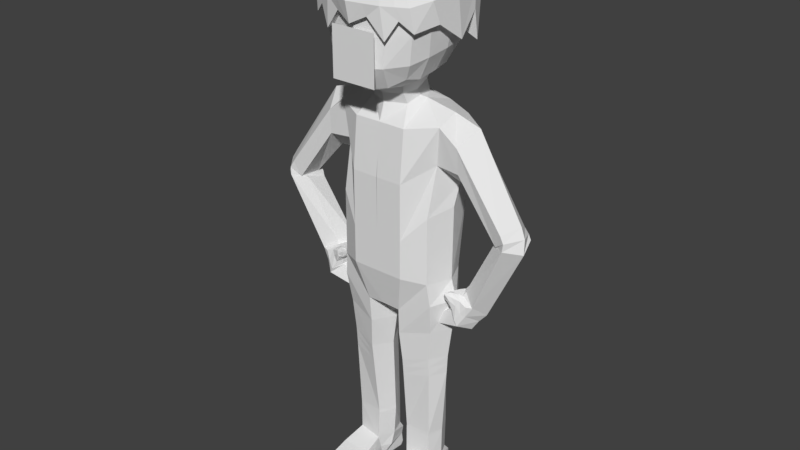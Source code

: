 # Source: npc.blend  (saved by Blender 2.77.0; exported with 4.5.12 LTS)
import bpy
from mathutils import Matrix  # noqa: F401  (used for matrix-valued properties, if any)

bpy.ops.wm.read_factory_settings(use_empty=True)
scene = bpy.context.scene
scene.name = 'Scene'

# ---- collections
col_collection_1 = bpy.data.collections.new('Collection 1'); scene.collection.children.link(col_collection_1)

# ---- world
world_world = bpy.data.worlds.new('World'); scene.world = world_world
world_world.color = (0.05088, 0.05088, 0.05088)
world_world.use_sun_shadow = False
world_world.sun_shadow_jitter_overblur = 0.0
world_world.cycles.sampling_method = 'MANUAL'

# ---- meshes
me_cube_001 = bpy.data.meshes.new('Cube.001')
me_cube_001.from_pydata([], [], [])
_uv = me_cube_001.uv_layers.new(name='UVMap')
_uv.uv.foreach_set('vector', [])
me_cube_001.use_remesh_preserve_volume = False
me_cube_001.use_remesh_preserve_attributes = False
me_cube_001.use_mirror_x = True
me_cube_001.update()
me_cube_000 = bpy.data.meshes.new('Cube.000')
me_cube_000.from_pydata([(-0.5933, -1.546, 11.14), (0.5853, -1.546, 11.14), (-0.5933, -1.546, 12.38), (0.5853, -1.546, 12.38), (0.5027, 1.075, 13.06), (1.063, 0.4796, 13.1), (1.069, -0.5377, 13.07), (0.5028, -1.062, 13.0), (0.4436, -0.5997, 13.73), (0.4436, 0.5384, 13.73), (0.488, 1.121, 12.22), (1.128, -0.02475, 13.12), (1.091, -0.4073, 12.7), (1.086, 0.4493, 12.74), (0.5555, -1.021, 12.47), (0.4696, -0.01532, 13.8), (0.4324, 0.9377, 13.45), (0.8942, 0.8694, 13.05), (0.8271, 0.4946, 13.49), (0.8281, -0.5674, 13.48), (0.9064, -0.8737, 13.0), (0.4324, -0.9864, 13.44), (1.144, 0.05485, 12.38), (1.042, 0.5879, 12.22), (0.8767, -0.02238, 13.55), (0.9444, -0.8181, 12.61), (0.7399, -0.8285, 13.32), (0.7351, 0.7904, 13.35), (0.6985, 0.972, 13.06), (0.7046, -0.9681, 13.0), (0.6359, -0.5836, 13.61), (0.6354, 0.5165, 13.61), (0.7635, 0.9501, 12.32), (0.7447, -0.9264, 12.79), (0.6731, -0.01885, 13.67), (0.5838, 0.8641, 13.4), (0.5861, -0.9074, 13.38), (0.2514, 1.131, 13.07), (0.2514, -1.149, 13.02), (0.2218, -0.629, 13.8), (0.2218, 0.5675, 13.8), (0.2778, 1.085, 12.58), (0.2778, -1.089, 12.82), (0.2348, -0.01063, 13.87), (0.2162, 0.9851, 13.49), (0.2162, -1.059, 13.48), (-0.5027, 1.075, 13.06), (-1.526, 0.6884, 13.1), (-1.069, -0.5377, 13.07), (-0.5028, -1.062, 13.0), (-0.4436, -0.5997, 13.73), (-0.4436, 0.5384, 13.73), (0.0, 1.188, 13.08), (-0.488, 1.121, 12.22), (-1.128, -0.02475, 13.12), (-1.566, -0.5844, 12.53), (-1.086, 0.4493, 12.74), (0.0, -1.235, 13.03), (-0.5555, -1.021, 12.47), (-0.6739, -0.02189, 14.12), (0.0, 0.5966, 13.86), (0.0, -0.6583, 13.86), (-0.4324, 0.9377, 13.45), (-1.283, 1.248, 13.04), (-0.8271, 0.4946, 13.49), (-0.8281, -0.5674, 13.48), (-0.9064, -0.8737, 13.0), (-0.6205, -1.415, 13.6), (0.0, 1.234, 12.35), (-1.144, 0.05485, 12.38), (0.0, -1.157, 12.68), (0.0, -0.005926, 13.94), (0.0, 1.033, 13.53), (-1.042, 0.5879, 12.22), (-1.258, -0.03201, 13.75), (-1.355, -1.174, 12.41), (0.0, -1.131, 13.51), (-1.062, -1.189, 13.43), (-0.7351, 0.7904, 13.35), (-0.6985, 0.972, 13.06), (-0.7046, -0.9681, 13.0), (-0.6359, -0.5836, 13.61), (-0.6354, 0.5165, 13.61), (-0.7635, 0.9501, 12.32), (-0.7447, -0.9264, 12.79), (-0.6731, -0.01885, 13.67), (-0.5838, 0.8641, 13.4), (-0.5861, -0.9074, 13.38), (-0.3607, 1.623, 13.06), (-0.3608, -1.648, 12.99), (-0.2218, -0.629, 13.8), (-0.2218, 0.5675, 13.8), (-0.3986, 1.558, 11.91), (-0.2778, -1.089, 12.82), (-0.2348, -0.01063, 13.87), (-0.2162, 0.9851, 13.49), (-0.2162, -1.059, 13.48), (0.7214, 1.542, 13.05), (1.526, 0.6884, 13.1), (1.533, -0.7715, 13.06), (0.7216, -1.525, 12.97), (0.6366, -0.8605, 14.02), (0.6366, 0.7727, 14.02), (0.7003, 1.608, 11.85), (1.619, -0.03541, 13.14), (1.566, -0.5844, 12.53), (1.559, 0.6449, 12.59), (0.7972, -1.466, 12.21), (0.6739, -0.02189, 14.12), (0.6205, 1.346, 13.62), (1.283, 1.248, 13.04), (1.187, 0.7098, 13.67), (1.188, -0.8142, 13.66), (1.301, -1.254, 12.97), (0.6205, -1.415, 13.6), (1.641, 0.07881, 12.07), (1.495, 0.8437, 11.85), (1.258, -0.03201, 13.75), (1.355, -1.174, 12.41), (1.062, -1.189, 13.43), (1.055, 1.134, 13.46), (1.002, 1.395, 13.04), (1.011, -1.389, 12.97), (0.9125, -0.8373, 13.84), (0.9118, 0.7412, 13.84), (1.096, 1.363, 11.98), (1.069, -1.329, 12.67), (0.966, -0.02695, 13.93), (0.8377, 1.24, 13.54), (0.8411, -1.302, 13.52), (0.3607, 1.623, 13.06), (0.3608, -1.648, 12.99), (0.3183, -0.9025, 14.11), (0.3183, 0.8145, 14.11), (0.3986, 1.558, 11.91), (0.3986, -1.563, 12.7), (0.3369, -0.01514, 14.21), (0.3102, 1.414, 13.67), (0.3102, -1.519, 13.65), (-0.7214, 1.542, 13.05), (-1.526, 0.6884, 13.1), (-1.533, -0.7715, 13.06), (-0.7216, -1.525, 12.97), (-0.6366, -0.8605, 14.02), (-0.6366, 0.7727, 14.02), (0.0, 1.704, 13.08), (-0.7003, 1.608, 11.85), (-1.619, -0.03541, 13.14), (-1.566, -0.5844, 12.53), (-1.559, 0.6449, 12.59), (0.0, -1.772, 13.01), (-0.7972, -1.466, 12.21), (-0.6739, -0.02189, 14.12), (0.0, 0.8563, 14.2), (0.0, -0.9445, 14.2), (-0.6205, 1.346, 13.62), (-1.283, 1.248, 13.04), (-1.187, 0.7098, 13.67), (-1.188, -0.8142, 13.66), (-1.301, -1.254, 12.97), (-0.6205, -1.415, 13.6), (0.0, 1.771, 12.04), (-1.641, 0.07881, 12.07), (0.0, -1.661, 12.5), (0.0, -0.0084, 14.31), (0.0, 1.482, 13.72), (-1.495, 0.8437, 11.85), (-1.258, -0.03201, 13.75), (-1.355, -1.174, 12.41), (0.0, -1.623, 13.7), (-1.062, -1.189, 13.43), (-1.055, 1.134, 13.46), (-1.002, 1.395, 13.04), (-1.011, -1.389, 12.97), (-0.9125, -0.8373, 13.84), (-0.9118, 0.7412, 13.84), (-1.096, 1.363, 11.98), (-1.069, -1.329, 12.67), (-0.966, -0.02695, 13.93), (-0.8377, 1.24, 13.54), (-0.8411, -1.302, 13.52), (-0.3607, 1.623, 13.06), (-0.3608, -1.648, 12.99), (-0.3183, -0.9025, 14.11), (-0.3183, 0.8145, 14.11), (-0.3986, 1.558, 11.91), (-0.3986, -1.563, 12.7), (-0.3369, -0.01514, 14.21), (-0.3102, 1.414, 13.67), (-0.3102, -1.519, 13.65), (1.409, -0.3494, 10.12), (1.397, 0.7292, 10.15), (1.282, 0.9152, 9.136), (1.298, -0.2579, 9.155), (1.429, 0.2066, 10.33), (1.533, 0.3186, 8.617), (2.328, 0.5686, 6.095), (2.583, 0.4428, 5.868), (2.558, 0.1017, 5.561), (2.34, -0.2023, 5.791), (2.029, -0.02589, 6.069), (1.918, 0.427, 6.091), (3.551, 0.004846, 7.936), (3.346, 0.468, 7.836), (2.855, 0.3745, 7.62), (2.945, -0.2162, 7.664), (3.249, -0.3891, 7.874), (3.192, 0.5537, 7.668), (1.925, 0.6771, 9.628), (1.903, -0.2888, 9.112), (1.946, 0.6884, 9.11), (2.142, 0.1911, 10.12), (2.019, 0.2231, 8.653), (1.878, -0.3326, 9.751), (2.318, 0.5749, 6.085), (2.577, 0.4498, 5.861), (2.558, 0.1024, 5.561), (2.359, -0.1974, 5.809), (2.032, -0.02521, 6.072), (1.908, 0.4242, 6.081), (1.999, 0.5572, 5.521), (2.261, 0.4244, 5.302), (2.2, 0.01821, 5.081), (2.021, -0.3463, 5.259), (1.703, -0.1622, 5.528), (1.582, 0.3418, 5.523), (1.411, 0.3146, 5.175), (1.54, 0.2503, 5.069), (1.501, -0.03702, 4.925), (1.395, -0.2109, 5.047), (1.239, -0.1205, 5.178), (1.179, 0.1267, 5.176), (2.364, 0.06963, 5.339), (2.399, 0.4292, 5.582), (2.186, -0.2456, 5.54), (2.158, 0.5521, 5.795), (1.764, 0.3747, 5.79), (2.197, -0.2585, 5.8), (2.001, -0.08559, 5.96), (1.869, 0.197, 5.99), (1.951, -0.3637, 5.399), (1.746, -0.1859, 5.537), (1.633, 0.1228, 5.588), (2.087, -0.3109, 5.591), (1.752, 0.1761, 5.786), (2.01, -0.2354, 5.879), (1.882, -0.1129, 5.98), (1.792, 0.07067, 6.004), (1.847, -0.3026, 5.611), (1.709, -0.1787, 5.693), (1.634, 0.01687, 5.736), (1.925, -0.2884, 5.749), (1.696, 0.04328, 5.882), (1.796, -0.3075, 5.951), (1.742, -0.2399, 6.033), (1.682, -0.1596, 6.005), (1.707, -0.33, 5.825), (1.617, -0.288, 5.825), (1.6, -0.176, 5.876), (1.618, -0.3307, 5.986), (1.759, -0.3456, 5.877), (1.624, -0.1505, 5.956), (3.596, -0.0771, 7.588), (2.816, 0.3627, 7.492), (3.23, -0.4055, 7.679), (3.444, 0.4175, 7.726), (2.851, -0.1724, 7.629), (3.181, 0.5717, 7.698), (3.417, 0.0548, 8.184), (2.957, 0.2869, 7.623), (3.157, -0.378, 8.039), (3.217, 0.4918, 7.954), (2.975, -0.2827, 7.671), (3.117, 0.5337, 7.672), (0.6514, 1.392, 13.05), (0.6371, 1.129, 11.8), (1.378, 0.6215, 13.1), (1.384, -0.6966, 13.06), (1.288, -0.5789, 11.76), (1.282, 0.4853, 11.89), (0.6515, -1.377, 12.98), (0.6371, -1.328, 11.55), (0.5448, 0.4202, 11.09), (0.5445, -0.5639, 10.94), (0.5748, -0.777, 13.93), (0.5748, 0.6976, 13.92), (0.7198, 1.33, 12.44), (1.461, -0.03199, 13.13), (1.391, -0.6513, 12.41), (1.361, -0.04165, 11.86), (1.395, 0.5872, 12.49), (0.7198, -1.323, 12.29), (0.6854, -0.03288, 11.05), (0.6084, -0.01978, 14.01), (0.5602, 1.215, 13.56), (1.159, 1.127, 13.05), (1.086, 0.895, 11.86), (0.5351, 0.8173, 11.3), (1.072, 0.6409, 13.61), (1.073, -0.7351, 13.6), (1.174, -1.132, 12.98), (1.11, -1.005, 11.64), (1.009, -0.5328, 11.2), (1.005, 0.402, 11.36), (0.5602, -1.278, 13.55), (0.5351, -1.044, 11.03), (1.473, -0.03442, 12.48), (1.213, 1.068, 12.47), (1.136, -0.02892, 13.69), (1.211, -1.055, 12.33), (1.067, -0.0466, 11.31), (0.9074, -0.8784, 11.26), (0.9587, -1.073, 13.4), (0.8955, 0.7133, 11.48), (0.9525, 1.024, 13.43), (1.251, -0.5353, 6.171), (1.251, -0.5353, 7.904), (1.238, 0.7231, 6.173), (1.238, 0.9407, 7.889), (0.002944, 1.078, 7.261), (1.409, -0.3494, 10.12), (1.397, 0.7292, 10.15), (0.002598, 0.9893, 10.23), (-0.003818, -0.7096, 10.02), (1.282, 0.9152, 9.136), (1.298, -0.2579, 9.155), (0.01668, 1.126, 9.186), (0.002923, -0.8404, 8.699), (0.7047, 1.073, 7.257), (0.6945, -0.84, 6.263), (0.6945, 1.0, 6.263), (0.6945, -0.84, 7.263), (0.6945, 0.9762, 10.25), (0.6934, -0.7154, 10.02), (0.6947, -0.8402, 8.703), (0.6945, 1.103, 9.217), (1.323, -0.4896, 5.572), (1.264, 0.7107, 5.551), (0.4606, -0.6123, 5.237), (0.5235, 0.884, 5.266), (1.136, -0.2222, 1.622), (1.091, 0.5436, 1.619), (0.467, -0.2827, 1.632), (0.483, 0.5742, 1.627), (0.5389, 0.5597, 3.775), (0.4991, -0.5025, 3.754), (1.177, -0.326, 3.946), (1.123, 0.4653, 3.939), (0.4439, -0.5697, 4.552), (1.183, 0.5441, 4.747), (0.4926, 0.6907, 4.576), (1.248, -0.3685, 4.753), (1.516, 0.1172, 8.063), (1.515, 0.09312, 6.167), (1.429, 0.2066, 10.33), (1.533, 0.3186, 8.617), (0.6945, 0.1306, 10.53), (1.662, 0.09419, 5.667), (0.1888, 0.1515, 5.099), (1.279, 0.15, 1.619), (0.2491, 0.1312, 1.632), (1.467, 0.07581, 3.983), (0.2342, 0.02489, 3.713), (0.1547, 0.0632, 4.511), (1.568, 0.08754, 4.791), (1.133, -0.2219, 1.54), (1.09, 0.5431, 1.536), (0.464, -0.2852, 1.547), (0.4819, 0.5737, 1.544), (1.278, 0.1496, 1.536), (0.248, 0.1308, 1.55), (1.141, -0.2122, 0.7756), (0.4821, -0.3095, 0.7467), (1.265, 0.1518, 0.7647), (0.3001, 0.1314, 0.7626), (1.244, -0.7986, 0.5609), (0.454, -0.8061, 0.5568), (1.243, -1.478, 0.3933), (0.4525, -1.481, 0.3933), (1.244, -1.477, -0.01436), (0.4525, -1.481, -0.0147), (1.246, -0.3405, -0.004649), (0.4579, -0.3721, -0.02467), (1.166, -0.05791, 0.07589), (0.5037, -0.1515, 0.04906), (1.156, 0.06196, 0.07866), (0.488, -0.04004, 0.04718), (1.154, 0.1286, 0.007323), (0.4854, 0.02647, -0.02402), (1.11, 0.6892, 0.006192), (0.4471, 0.5846, -0.028), (1.099, 0.7494, 0.1217), (0.4364, 0.6449, 0.08749), (1.095, 0.688, 0.3963), (0.4326, 0.6017, 0.3799), (1.075, 0.5411, 0.7614), (0.4596, 0.5605, 0.759), (1.27, -1.561, 0.1769), (0.4261, -1.561, 0.1769), (1.231, 0.1414, 0.4322), (1.178, -0.1217, 0.4309), (1.271, -0.5356, 0.27), (0.43, 0.6497, 0.5905), (1.103, 0.6756, 0.5917), (0.4289, -0.6047, 0.2613), (0.4715, -0.2248, 0.4), (0.3316, 0.04397, 0.39), (0.4713, -0.4431, 10.72), (0.4586, 0.4096, 10.85), (0.5479, -0.03421, 10.75), (0.4941, -0.3315, 10.46), (-0.001052, -0.559, 10.47), (0.4838, 0.489, 10.54), (0.5759, 0.02395, 10.59), (0.533, 0.5635, 3.548), (1.173, -0.3124, 3.702), (0.4957, -0.4771, 3.532), (1.12, 0.4763, 3.695), (1.447, 0.08624, 3.735), (0.2357, 0.03815, 3.494), (0.5265, 0.5658, 3.297), (1.168, -0.2982, 3.434), (1.426, 0.09719, 3.461), (0.2375, 0.05087, 3.253), (0.492, -0.4509, 3.288), (1.116, 0.4871, 3.424), (-1.409, -0.3494, 10.12), (-1.397, 0.7292, 10.15), (-1.282, 0.9152, 9.136), (-1.298, -0.2579, 9.155), (-1.429, 0.2066, 10.33), (-1.533, 0.3186, 8.617), (-2.328, 0.5686, 6.095), (-2.583, 0.4428, 5.868), (-2.558, 0.1017, 5.561), (-2.34, -0.2023, 5.791), (-2.029, -0.02589, 6.069), (-1.918, 0.427, 6.091), (-3.551, 0.004846, 7.936), (-3.346, 0.468, 7.836), (-2.855, 0.3745, 7.62), (-2.945, -0.2162, 7.664), (-3.249, -0.3891, 7.874), (-3.192, 0.5537, 7.668), (-1.925, 0.6771, 9.628), (-1.903, -0.2888, 9.112), (-1.946, 0.6884, 9.11), (-2.142, 0.1911, 10.12), (-2.019, 0.2231, 8.653), (-1.878, -0.3326, 9.751), (-2.318, 0.5749, 6.085), (-2.577, 0.4498, 5.861), (-2.558, 0.1024, 5.561), (-2.359, -0.1974, 5.809), (-2.032, -0.02521, 6.072), (-1.908, 0.4242, 6.081), (-1.999, 0.5572, 5.521), (-2.261, 0.4244, 5.302), (-2.2, 0.01821, 5.081), (-2.021, -0.3463, 5.259), (-1.703, -0.1622, 5.528), (-1.582, 0.3418, 5.523), (-1.411, 0.3146, 5.175), (-1.54, 0.2503, 5.069), (-1.501, -0.03702, 4.925), (-1.395, -0.2109, 5.047), (-1.239, -0.1205, 5.178), (-1.179, 0.1267, 5.176), (-2.364, 0.06963, 5.339), (-2.399, 0.4292, 5.582), (-2.186, -0.2456, 5.54), (-2.158, 0.5521, 5.795), (-1.764, 0.3747, 5.79), (-2.197, -0.2585, 5.8), (-2.001, -0.08559, 5.96), (-1.869, 0.197, 5.99), (-1.951, -0.3637, 5.399), (-1.746, -0.1859, 5.537), (-1.633, 0.1228, 5.588), (-2.087, -0.3109, 5.591), (-1.752, 0.1761, 5.786), (-2.01, -0.2354, 5.879), (-1.882, -0.1129, 5.98), (-1.792, 0.07067, 6.004), (-1.847, -0.3026, 5.611), (-1.709, -0.1787, 5.693), (-1.634, 0.01687, 5.736), (-1.925, -0.2884, 5.749), (-1.696, 0.04328, 5.882), (-1.796, -0.3075, 5.951), (-1.742, -0.2399, 6.033), (-1.682, -0.1596, 6.005), (-1.707, -0.33, 5.825), (-1.617, -0.288, 5.825), (-1.6, -0.176, 5.876), (-1.618, -0.3307, 5.986), (-1.759, -0.3456, 5.877), (-1.624, -0.1505, 5.956), (-3.596, -0.0771, 7.588), (-2.816, 0.3627, 7.492), (-3.23, -0.4055, 7.679), (-3.444, 0.4175, 7.726), (-2.851, -0.1724, 7.629), (-3.181, 0.5717, 7.698), (-3.417, 0.0548, 8.184), (-2.957, 0.2869, 7.623), (-3.157, -0.378, 8.039), (-3.217, 0.4918, 7.954), (-2.975, -0.2827, 7.671), (-3.117, 0.5337, 7.672), (-0.6514, 1.392, 13.05), (-0.6371, 1.129, 11.8), (-1.378, 0.6215, 13.1), (-1.384, -0.6966, 13.06), (-1.288, -0.5789, 11.76), (-1.282, 0.4853, 11.89), (-0.6515, -1.377, 12.98), (-0.6371, -1.328, 11.55), (-0.5448, 0.4202, 11.09), (-0.5445, -0.5639, 10.94), (-0.5748, -0.777, 13.93), (-0.5748, 0.6976, 13.92), (0.0, 1.539, 13.08), (-0.7198, 1.33, 12.44), (0.0, 1.276, 11.72), (-1.461, -0.03199, 13.13), (-1.391, -0.6513, 12.41), (-1.361, -0.04165, 11.86), (-1.395, 0.5872, 12.49), (0.0, -1.6, 13.02), (0.0, -1.509, 11.48), (-0.7198, -1.323, 12.29), (0.0, 0.6552, 11.0), (-0.6854, -0.03288, 11.05), (0.0, -0.6819, 10.77), (-0.6084, -0.01978, 14.01), (0.0, 0.7731, 14.09), (0.0, -0.8528, 14.09), (-0.5602, 1.215, 13.56), (-1.159, 1.127, 13.05), (-1.086, 0.895, 11.86), (-0.5351, 0.8173, 11.3), (-1.072, 0.6409, 13.61), (-1.073, -0.7351, 13.6), (-1.174, -1.132, 12.98), (-1.11, -1.005, 11.64), (-1.009, -0.5328, 11.2), (-1.005, 0.402, 11.36), (-0.5602, -1.278, 13.55), (-0.5351, -1.044, 11.03), (0.0, 1.483, 12.41), (-1.473, -0.03442, 12.48), (0.0, -1.499, 12.28), (0.0, -0.007608, 14.19), (0.0, 1.338, 13.66), (-1.213, 1.068, 12.47), (0.0, 0.9396, 11.19), (-1.136, -0.02892, 13.69), (-1.211, -1.055, 12.33), (-1.067, -0.0466, 11.31), (0.0, -1.465, 13.64), (0.0, -1.168, 10.91), (-0.9074, -0.8784, 11.26), (-0.9587, -1.073, 13.4), (-0.8955, 0.7133, 11.48), (-0.9525, 1.024, 13.43), (-1.251, -0.5353, 6.171), (-1.251, -0.5353, 7.904), (-1.238, 0.7231, 6.173), (-1.238, 0.9407, 7.889), (-0.002944, 1.078, 7.261), (0.0, 1.0, 6.263), (0.0, -0.84, 7.263), (0.0, -0.84, 6.263), (-1.409, -0.3494, 10.12), (-1.397, 0.7292, 10.15), (-0.002598, 0.9893, 10.23), (0.003818, -0.7096, 10.02), (-1.282, 0.9152, 9.136), (-1.298, -0.2579, 9.155), (-0.01668, 1.126, 9.186), (-0.002923, -0.8404, 8.699), (-0.7047, 1.073, 7.257), (-0.6945, -0.84, 6.263), (-0.6945, 1.0, 6.263), (-0.6945, -0.84, 7.263), (-0.6945, 0.9762, 10.25), (-0.6934, -0.7154, 10.02), (-0.6947, -0.8402, 8.703), (-0.6945, 1.103, 9.217), (-1.323, -0.4896, 5.572), (-1.264, 0.7107, 5.551), (0.0, 0.9405, 5.268), (0.0, -0.6349, 5.268), (-0.4606, -0.6123, 5.237), (-0.5235, 0.884, 5.266), (-1.136, -0.2222, 1.622), (-1.091, 0.5436, 1.619), (-0.467, -0.2827, 1.632), (-0.483, 0.5742, 1.627), (-0.5389, 0.5597, 3.775), (-0.4991, -0.5025, 3.754), (-1.177, -0.326, 3.946), (-1.123, 0.4653, 3.939), (-0.4439, -0.5697, 4.552), (-1.183, 0.5441, 4.747), (-0.4926, 0.6907, 4.576), (-1.248, -0.3685, 4.753), (-1.516, 0.1172, 8.063), (-1.515, 0.09312, 6.167), (-1.429, 0.2066, 10.33), (-1.533, 0.3186, 8.617), (-0.6945, 0.1306, 10.53), (-1.662, 0.09419, 5.667), (0.0, 0.1527, 5.148), (-0.1888, 0.1515, 5.099), (-1.279, 0.15, 1.619), (-0.2491, 0.1312, 1.632), (-1.467, 0.07581, 3.983), (-0.2342, 0.02489, 3.713), (-0.1547, 0.0632, 4.511), (-1.568, 0.08754, 4.791), (-1.133, -0.2219, 1.54), (-1.09, 0.5431, 1.536), (-0.464, -0.2852, 1.547), (-0.4819, 0.5737, 1.544), (-1.278, 0.1496, 1.536), (-0.248, 0.1308, 1.55), (-1.141, -0.2122, 0.7756), (-0.4821, -0.3095, 0.7467), (-1.265, 0.1518, 0.7647), (-0.3001, 0.1314, 0.7626), (-1.244, -0.7986, 0.5609), (-0.454, -0.8061, 0.5568), (-1.243, -1.478, 0.3933), (-0.4525, -1.481, 0.3933), (-1.244, -1.477, -0.01436), (-0.4525, -1.481, -0.0147), (-1.246, -0.3405, -0.004649), (-0.4579, -0.3721, -0.02467), (-1.166, -0.05791, 0.07589), (-0.5037, -0.1515, 0.04906), (-1.156, 0.06196, 0.07866), (-0.488, -0.04004, 0.04718), (-1.154, 0.1286, 0.007323), (-0.4854, 0.02647, -0.02402), (-1.11, 0.6892, 0.006192), (-0.4471, 0.5846, -0.028), (-1.099, 0.7494, 0.1217), (-0.4364, 0.6449, 0.08749), (-1.095, 0.688, 0.3963), (-0.4326, 0.6017, 0.3799), (-1.075, 0.5411, 0.7614), (-0.4596, 0.5605, 0.759), (-1.27, -1.561, 0.1769), (-0.4261, -1.561, 0.1769), (-1.231, 0.1414, 0.4322), (-1.178, -0.1217, 0.4309), (-1.271, -0.5356, 0.27), (-0.43, 0.6497, 0.5905), (-1.103, 0.6756, 0.5917), (-0.4289, -0.6047, 0.2613), (-0.4715, -0.2248, 0.4), (-0.3316, 0.04397, 0.39), (-0.4713, -0.4431, 10.72), (0.0, -0.6162, 10.69), (0.0, 0.5484, 10.89), (-0.4586, 0.4096, 10.85), (-0.5479, -0.03421, 10.75), (-0.4941, -0.3315, 10.46), (0.001052, -0.559, 10.47), (0.0, 0.619, 10.62), (-0.4838, 0.489, 10.54), (-0.5759, 0.02395, 10.59), (-0.533, 0.5635, 3.548), (-1.173, -0.3124, 3.702), (-0.4957, -0.4771, 3.532), (-1.12, 0.4763, 3.695), (-1.447, 0.08624, 3.735), (-0.2357, 0.03815, 3.494), (-0.5265, 0.5658, 3.297), (-1.168, -0.2982, 3.434), (-1.426, 0.09719, 3.461), (-0.2375, 0.05087, 3.253), (-0.492, -0.4509, 3.288), (-1.116, 0.4871, 3.424)], [], [(0, 1, 3, 2), (37, 52, 68, 41), (37, 44, 72, 52), (28, 17, 27, 35), (28, 32, 23, 17), (5, 13, 22, 11), (5, 17, 23, 13), (5, 18, 27, 17), (5, 11, 24, 18), (6, 11, 22, 12), (6, 19, 24, 11), (6, 20, 26, 19), (6, 12, 25, 20), (38, 42, 70, 57), (29, 20, 25, 33), (29, 36, 26, 20), (38, 57, 76, 45), (39, 61, 71, 43), (39, 45, 76, 61), (30, 19, 26, 36), (30, 34, 24, 19), (40, 43, 71, 60), (31, 18, 24, 34), (31, 35, 27, 18), (40, 60, 72, 44), (9, 16, 35, 31), (9, 31, 34, 15), (8, 15, 34, 30), (8, 30, 36, 21), (7, 21, 36, 29), (7, 29, 33, 14), (4, 10, 32, 28), (4, 28, 35, 16), (9, 40, 44, 16), (9, 15, 43, 40), (8, 21, 45, 39), (8, 39, 43, 15), (7, 38, 45, 21), (7, 14, 42, 38), (4, 16, 44, 37), (4, 37, 41, 10), (88, 92, 68, 52), (88, 52, 72, 95), (79, 86, 78, 63), (79, 63, 73, 83), (47, 54, 69, 56), (47, 56, 73, 63), (47, 63, 78, 64), (47, 64, 74, 54), (48, 55, 69, 54), (48, 54, 74, 65), (48, 65, 77, 66), (48, 66, 75, 55), (89, 57, 70, 93), (80, 84, 75, 66), (80, 66, 77, 87), (89, 96, 76, 57), (90, 94, 71, 61), (90, 61, 76, 96), (81, 87, 77, 65), (81, 65, 74, 85), (91, 60, 71, 94), (82, 85, 74, 64), (82, 64, 78, 86), (91, 95, 72, 60), (51, 82, 86, 62), (51, 59, 85, 82), (50, 81, 85, 59), (50, 67, 87, 81), (49, 80, 87, 67), (49, 58, 84, 80), (46, 79, 83, 53), (46, 62, 86, 79), (51, 62, 95, 91), (51, 91, 94, 59), (50, 90, 96, 67), (50, 59, 94, 90), (49, 67, 96, 89), (49, 89, 93, 58), (46, 88, 95, 62), (46, 53, 92, 88), (130, 134, 161, 145), (130, 145, 165, 137), (121, 128, 120, 110), (121, 110, 116, 125), (98, 104, 115, 106), (98, 106, 116, 110), (98, 110, 120, 111), (98, 111, 117, 104), (99, 105, 115, 104), (99, 104, 117, 112), (99, 112, 119, 113), (99, 113, 118, 105), (131, 150, 163, 135), (122, 126, 118, 113), (122, 113, 119, 129), (131, 138, 169, 150), (132, 136, 164, 154), (132, 154, 169, 138), (123, 129, 119, 112), (123, 112, 117, 127), (133, 153, 164, 136), (124, 127, 117, 111), (124, 111, 120, 128), (133, 137, 165, 153), (102, 124, 128, 109), (102, 108, 127, 124), (101, 123, 127, 108), (101, 114, 129, 123), (100, 122, 129, 114), (100, 107, 126, 122), (97, 121, 125, 103), (97, 109, 128, 121), (102, 109, 137, 133), (102, 133, 136, 108), (101, 132, 138, 114), (101, 108, 136, 132), (100, 114, 138, 131), (100, 131, 135, 107), (97, 130, 137, 109), (97, 103, 134, 130), (181, 145, 161, 185), (181, 188, 165, 145), (172, 156, 171, 179), (172, 176, 166, 156), (140, 149, 162, 147), (140, 156, 166, 149), (140, 157, 171, 156), (140, 147, 167, 157), (141, 147, 162, 148), (141, 158, 167, 147), (141, 159, 170, 158), (141, 148, 168, 159), (182, 186, 163, 150), (173, 159, 168, 177), (173, 180, 170, 159), (182, 150, 169, 189), (183, 154, 164, 187), (183, 189, 169, 154), (174, 158, 170, 180), (174, 178, 167, 158), (184, 187, 164, 153), (175, 157, 167, 178), (175, 179, 171, 157), (184, 153, 165, 188), (144, 155, 179, 175), (144, 175, 178, 152), (143, 152, 178, 174), (143, 174, 180, 160), (142, 160, 180, 173), (142, 173, 177, 151), (139, 146, 176, 172), (139, 172, 179, 155), (144, 184, 188, 155), (144, 152, 187, 184), (143, 160, 189, 183), (143, 183, 187, 152), (142, 182, 189, 160), (142, 151, 186, 182), (139, 155, 188, 181), (139, 181, 185, 146), (42, 14, 107, 135), (69, 55, 148, 162), (33, 25, 118, 126), (12, 22, 115, 105), (55, 75, 168, 148), (32, 10, 103, 125), (53, 83, 176, 146), (25, 12, 105, 118), (56, 69, 162, 149), (14, 33, 126, 107), (84, 58, 151, 177), (22, 13, 106, 115), (73, 56, 149, 166), (41, 68, 161, 134), (92, 53, 146, 185), (13, 23, 116, 106), (68, 92, 185, 161), (58, 93, 186, 151), (10, 41, 134, 103), (83, 73, 166, 176), (70, 42, 135, 163), (93, 70, 163, 186), (75, 84, 177, 168), (23, 32, 125, 116), (266, 263, 201, 200), (265, 262, 198, 197), (200, 201, 219, 218), (201, 196, 214, 219), (262, 264, 199, 198), (267, 265, 197, 196), (264, 266, 200, 199), (263, 267, 196, 201), (269, 273, 207, 204), (270, 272, 205, 206), (273, 271, 203, 207), (268, 270, 206, 202), (271, 268, 202, 203), (272, 269, 204, 205), (193, 195, 212, 209), (191, 194, 211, 208), (194, 190, 213, 211), (192, 191, 208, 210), (190, 193, 209, 213), (195, 192, 210, 212), (218, 219, 239, 238), (233, 232, 222, 221), (198, 199, 217, 216), (197, 198, 216, 215), (199, 200, 218, 217), (196, 197, 215, 214), (224, 225, 231, 230), (225, 220, 226, 231), (235, 233, 221, 220), (236, 235, 220, 225), (217, 218, 238, 237), (232, 234, 223, 222), (231, 226, 227, 228), (230, 231, 228, 229), (222, 223, 229, 228), (221, 222, 228, 227), (223, 224, 230, 229), (220, 221, 227, 226), (216, 217, 234, 232), (225, 224, 241, 242), (219, 214, 235, 236), (214, 215, 233, 235), (215, 216, 232, 233), (223, 234, 243, 240), (243, 237, 245, 251), (244, 242, 250, 252), (237, 238, 246, 245), (241, 240, 248, 249), (224, 223, 240, 241), (219, 236, 244, 239), (234, 217, 237, 243), (236, 225, 242, 244), (245, 246, 254, 253), (249, 248, 256, 257), (247, 252, 261, 255), (248, 251, 260, 256), (242, 241, 249, 250), (238, 239, 247, 246), (240, 243, 251, 248), (239, 244, 252, 247), (260, 259, 257, 256), (259, 261, 258, 257), (254, 255, 261, 259), (253, 254, 259, 260), (252, 250, 258, 261), (251, 245, 253, 260), (250, 249, 257, 258), (246, 247, 255, 254), (204, 207, 267, 263), (206, 205, 266, 264), (207, 203, 265, 267), (202, 206, 264, 262), (203, 202, 262, 265), (205, 204, 263, 266), (209, 212, 269, 272), (208, 211, 268, 271), (211, 213, 270, 268), (210, 208, 271, 273), (213, 209, 272, 270), (212, 210, 273, 269), (274, 286, 550, 522), (274, 522, 554, 294), (274, 294, 314, 295), (274, 295, 307, 286), (275, 524, 550, 286), (275, 286, 307, 296), (275, 296, 313, 297), (275, 297, 556, 524), (276, 287, 306, 290), (276, 290, 307, 295), (276, 295, 314, 298), (276, 298, 308, 287), (277, 288, 306, 287), (277, 287, 308, 299), (277, 299, 312, 300), (277, 300, 309, 288), (278, 289, 306, 288), (278, 288, 309, 301), (278, 301, 311, 302), (278, 302, 310, 289), (279, 290, 306, 289), (279, 289, 310, 303), (279, 303, 313, 296), (279, 296, 307, 290), (280, 529, 552, 291), (280, 291, 309, 300), (280, 300, 312, 304), (280, 304, 560, 529), (281, 291, 552, 530), (281, 530, 561, 305), (281, 305, 311, 301), (281, 301, 309, 291), (283, 407, 409, 292), (282, 532, 556, 297), (282, 297, 313, 303), (282, 303, 310, 292), (534, 665, 407, 283), (283, 292, 310, 302), (283, 302, 311, 305), (283, 305, 561, 534), (284, 293, 553, 537), (284, 537, 560, 304), (284, 304, 312, 299), (284, 299, 308, 293), (285, 536, 553, 293), (285, 293, 308, 298), (285, 298, 314, 294), (285, 294, 554, 536), (328, 318, 317, 330), (352, 316, 315, 353), (315, 329, 338, 336), (331, 572, 573, 329), (412, 671, 666, 408), (335, 326, 322, 332), (334, 325, 320, 333), (331, 316, 325, 334), (328, 319, 326, 335), (352, 318, 324, 355), (318, 328, 335, 324), (572, 331, 334, 327), (327, 334, 333, 323), (324, 335, 332, 321), (354, 321, 332, 356), (316, 331, 329, 315), (329, 573, 593, 338), (319, 328, 330, 571), (423, 420, 343, 360), (614, 592, 339, 358), (330, 317, 337, 339), (571, 330, 339, 592), (353, 315, 336, 357), (422, 421, 340, 359), (420, 425, 341, 343), (421, 424, 342, 340), (351, 348, 345, 346), (350, 349, 347, 344), (364, 351, 346, 361), (363, 350, 344, 362), (358, 339, 350, 363), (357, 336, 351, 364), (339, 337, 349, 350), (336, 338, 348, 351), (337, 357, 364, 349), (338, 358, 363, 348), (348, 363, 362, 345), (349, 364, 361, 347), (425, 422, 359, 341), (317, 353, 357, 337), (593, 614, 358, 338), (424, 423, 360, 342), (320, 354, 356, 333), (316, 352, 355, 325), (411, 410, 407, 665), (318, 352, 353, 317), (343, 341, 366, 368), (359, 340, 365, 369), (341, 359, 369, 366), (342, 360, 370, 367), (360, 343, 368, 370), (340, 342, 367, 365), (403, 395, 373, 399), (400, 383, 385, 399), (401, 381, 383, 400), (369, 365, 371, 373), (368, 366, 395, 396), (366, 369, 373, 395), (370, 368, 396, 374), (367, 370, 374, 372), (365, 367, 372, 371), (371, 372, 376, 375), (375, 376, 378, 377), (397, 398, 380, 379), (379, 380, 382, 381), (381, 382, 384, 383), (383, 384, 386, 385), (385, 386, 388, 387), (387, 388, 390, 389), (389, 390, 392, 391), (391, 392, 394, 393), (397, 379, 381, 401), (403, 402, 396, 395), (387, 391, 393, 385), (389, 391, 387), (404, 382, 380, 398), (405, 384, 382, 404), (406, 386, 384, 405), (402, 406, 374, 396), (386, 394, 392, 388), (390, 388, 392), (394, 386, 406, 402), (374, 406, 405, 372), (372, 405, 404, 376), (376, 404, 398, 378), (393, 394, 402, 403), (377, 397, 401, 375), (377, 378, 398, 397), (375, 401, 400, 371), (371, 400, 399, 373), (393, 403, 399, 385), (413, 412, 408, 409), (410, 413, 409, 407), (333, 356, 413, 410), (356, 332, 412, 413), (323, 333, 410, 411), (332, 322, 671, 412), (292, 409, 408, 282), (282, 408, 666, 532), (345, 362, 419, 416), (347, 361, 418, 417), (346, 345, 416, 415), (344, 347, 417, 414), (361, 346, 415, 418), (362, 344, 414, 419), (416, 419, 423, 424), (417, 418, 422, 425), (415, 416, 424, 421), (414, 417, 425, 420), (418, 415, 421, 422), (419, 414, 420, 423), (502, 436, 437, 499), (501, 433, 434, 498), (436, 454, 455, 437), (437, 455, 450, 432), (498, 434, 435, 500), (503, 432, 433, 501), (500, 435, 436, 502), (499, 437, 432, 503), (505, 440, 443, 509), (506, 442, 441, 508), (509, 443, 439, 507), (504, 438, 442, 506), (507, 439, 438, 504), (508, 441, 440, 505), (429, 445, 448, 431), (427, 444, 447, 430), (430, 447, 449, 426), (428, 446, 444, 427), (426, 449, 445, 429), (431, 448, 446, 428), (454, 474, 475, 455), (469, 457, 458, 468), (434, 452, 453, 435), (433, 451, 452, 434), (435, 453, 454, 436), (432, 450, 451, 433), (460, 466, 467, 461), (461, 467, 462, 456), (471, 456, 457, 469), (472, 461, 456, 471), (453, 473, 474, 454), (468, 458, 459, 470), (467, 464, 463, 462), (466, 465, 464, 467), (458, 464, 465, 459), (457, 463, 464, 458), (459, 465, 466, 460), (456, 462, 463, 457), (452, 468, 470, 453), (461, 478, 477, 460), (455, 472, 471, 450), (450, 471, 469, 451), (451, 469, 468, 452), (459, 476, 479, 470), (479, 487, 481, 473), (480, 488, 486, 478), (473, 481, 482, 474), (477, 485, 484, 476), (460, 477, 476, 459), (455, 475, 480, 472), (470, 479, 473, 453), (472, 480, 478, 461), (481, 489, 490, 482), (485, 493, 492, 484), (483, 491, 497, 488), (484, 492, 496, 487), (478, 486, 485, 477), (474, 482, 483, 475), (476, 484, 487, 479), (475, 483, 488, 480), (496, 492, 493, 495), (495, 493, 494, 497), (490, 495, 497, 491), (489, 496, 495, 490), (488, 497, 494, 486), (487, 496, 489, 481), (486, 494, 493, 485), (482, 490, 491, 483), (440, 499, 503, 443), (442, 500, 502, 441), (443, 503, 501, 439), (438, 498, 500, 442), (439, 501, 498, 438), (441, 502, 499, 440), (445, 508, 505, 448), (444, 507, 504, 447), (447, 504, 506, 449), (446, 509, 507, 444), (449, 506, 508, 445), (448, 505, 509, 446), (510, 522, 550, 523), (510, 538, 554, 522), (510, 539, 565, 538), (510, 523, 555, 539), (511, 523, 550, 524), (511, 540, 555, 523), (511, 541, 564, 540), (511, 524, 556, 541), (512, 528, 551, 525), (512, 539, 555, 528), (512, 542, 565, 539), (512, 525, 557, 542), (513, 525, 551, 526), (513, 543, 557, 525), (513, 544, 563, 543), (513, 526, 558, 544), (514, 526, 551, 527), (514, 545, 558, 526), (514, 546, 562, 545), (514, 527, 559, 546), (515, 527, 551, 528), (515, 547, 559, 527), (515, 540, 564, 547), (515, 528, 555, 540), (516, 531, 552, 529), (516, 544, 558, 531), (516, 548, 563, 544), (516, 529, 560, 548), (517, 530, 552, 531), (517, 549, 561, 530), (517, 545, 562, 549), (517, 531, 558, 545), (519, 533, 668, 664), (518, 541, 556, 532), (518, 547, 564, 541), (518, 533, 559, 547), (534, 519, 664, 665), (519, 546, 559, 533), (519, 549, 562, 546), (519, 534, 561, 549), (520, 537, 553, 535), (520, 548, 560, 537), (520, 543, 563, 548), (520, 535, 557, 543), (521, 535, 553, 536), (521, 542, 557, 535), (521, 538, 565, 542), (521, 536, 554, 538), (582, 584, 568, 569), (608, 609, 566, 567), (566, 590, 594, 583), (585, 583, 573, 572), (672, 667, 666, 671), (589, 586, 576, 580), (588, 587, 574, 579), (585, 588, 579, 567), (582, 589, 580, 570), (608, 611, 578, 569), (569, 578, 589, 582), (572, 581, 588, 585), (581, 577, 587, 588), (578, 575, 586, 589), (610, 612, 586, 575), (567, 566, 583, 585), (583, 594, 593, 573), (570, 571, 584, 582), (683, 617, 599, 680), (614, 615, 595, 592), (584, 595, 591, 568), (571, 592, 595, 584), (609, 613, 590, 566), (682, 616, 596, 681), (680, 599, 597, 685), (681, 596, 598, 684), (607, 602, 601, 604), (606, 600, 603, 605), (621, 618, 602, 607), (620, 619, 600, 606), (615, 620, 606, 595), (613, 621, 607, 590), (595, 606, 605, 591), (590, 607, 604, 594), (591, 605, 621, 613), (594, 604, 620, 615), (604, 601, 619, 620), (605, 603, 618, 621), (685, 597, 616, 682), (568, 591, 613, 609), (593, 594, 615, 614), (684, 598, 617, 683), (574, 587, 612, 610), (567, 579, 611, 608), (670, 665, 664, 669), (569, 568, 609, 608), (599, 625, 623, 597), (616, 626, 622, 596), (597, 623, 626, 616), (598, 624, 627, 617), (617, 627, 625, 599), (596, 622, 624, 598), (660, 656, 630, 652), (657, 656, 642, 640), (658, 657, 640, 638), (626, 630, 628, 622), (625, 653, 652, 623), (623, 652, 630, 626), (627, 631, 653, 625), (624, 629, 631, 627), (622, 628, 629, 624), (628, 632, 633, 629), (632, 634, 635, 633), (654, 636, 637, 655), (636, 638, 639, 637), (638, 640, 641, 639), (640, 642, 643, 641), (642, 644, 645, 643), (644, 646, 647, 645), (646, 648, 649, 647), (648, 650, 651, 649), (654, 658, 638, 636), (660, 652, 653, 659), (644, 642, 650, 648), (646, 644, 648), (661, 655, 637, 639), (662, 661, 639, 641), (663, 662, 641, 643), (659, 653, 631, 663), (643, 645, 649, 651), (647, 649, 645), (651, 659, 663, 643), (631, 629, 662, 663), (629, 633, 661, 662), (633, 635, 655, 661), (650, 660, 659, 651), (634, 632, 658, 654), (634, 654, 655, 635), (632, 628, 657, 658), (628, 630, 656, 657), (650, 642, 656, 660), (673, 668, 667, 672), (669, 664, 668, 673), (587, 669, 673, 612), (612, 673, 672, 586), (577, 670, 669, 587), (586, 672, 671, 576), (533, 518, 667, 668), (518, 532, 666, 667), (601, 676, 679, 619), (603, 677, 678, 618), (602, 675, 676, 601), (600, 674, 677, 603), (618, 678, 675, 602), (619, 679, 674, 600), (676, 684, 683, 679), (677, 685, 682, 678), (675, 681, 684, 676), (674, 680, 685, 677), (678, 682, 681, 675), (679, 683, 680, 674)])
_uv = me_cube_000.uv_layers.new(name='UVMap')
_uv.uv.foreach_set('vector', [0.2311, 0.7136, 0.4244, 0.7136, 0.4244, 0.9164, 0.2311, 0.9164, 0.607, 0.9506, 0.6199, 0.9587, 0.6329, 0.9257, 0.6159, 0.9225, 0.607, 0.9506, 0.5919, 0.9703, 0.5999, 0.9804, 0.6199, 0.9587, 0.5856, 0.9382, 0.577, 0.934, 0.5735, 0.9478, 0.5787, 0.954, 0.5856, 0.9382, 0.5886, 0.9176, 0.5783, 0.9158, 0.577, 0.934, 0.5602, 0.9311, 0.5625, 0.9121, 0.5442, 0.9075, 0.5404, 0.9275, 0.5602, 0.9311, 0.577, 0.934, 0.5783, 0.9158, 0.5625, 0.9121, 0.5602, 0.9311, 0.5588, 0.9492, 0.5735, 0.9478, 0.577, 0.934, 0.5602, 0.9311, 0.5404, 0.9275, 0.537, 0.9464, 0.5588, 0.9492, 0.519, 0.9217, 0.5404, 0.9275, 0.5442, 0.9075, 0.5241, 0.9016, 0.519, 0.9217, 0.5138, 0.9402, 0.537, 0.9464, 0.5404, 0.9275, 0.519, 0.9217, 0.5002, 0.9162, 0.4988, 0.932, 0.5138, 0.9402, 0.519, 0.9217, 0.5241, 0.9016, 0.506, 0.8963, 0.5002, 0.9162, 0.4654, 0.9201, 0.4681, 0.8877, 0.4514, 0.8842, 0.4507, 0.9229, 0.4902, 0.9168, 0.5002, 0.9162, 0.506, 0.8963, 0.4954, 0.8938, 0.4902, 0.9168, 0.4914, 0.9359, 0.4988, 0.932, 0.5002, 0.9162, 0.4654, 0.9201, 0.4507, 0.9229, 0.4621, 0.9528, 0.473, 0.9463, 0.4964, 0.9682, 0.4885, 0.9791, 0.5289, 0.9959, 0.5312, 0.9814, 0.4964, 0.9682, 0.473, 0.9463, 0.4621, 0.9528, 0.4885, 0.9791, 0.509, 0.9487, 0.5138, 0.9402, 0.4988, 0.932, 0.4914, 0.9359, 0.509, 0.9487, 0.5352, 0.9566, 0.537, 0.9464, 0.5138, 0.9402, 0.5659, 0.9812, 0.5312, 0.9814, 0.5289, 0.9959, 0.5699, 0.9942, 0.5604, 0.9587, 0.5588, 0.9492, 0.537, 0.9464, 0.5352, 0.9566, 0.5604, 0.9587, 0.5787, 0.954, 0.5735, 0.9478, 0.5588, 0.9492, 0.5659, 0.9812, 0.5699, 0.9942, 0.5999, 0.9804, 0.5919, 0.9703, 0.562, 0.9682, 0.5839, 0.9602, 0.5787, 0.954, 0.5604, 0.9587, 0.562, 0.9682, 0.5604, 0.9587, 0.5352, 0.9566, 0.5335, 0.9668, 0.5043, 0.9573, 0.5335, 0.9668, 0.5352, 0.9566, 0.509, 0.9487, 0.5043, 0.9573, 0.509, 0.9487, 0.4914, 0.9359, 0.4839, 0.9399, 0.4802, 0.9173, 0.4839, 0.9399, 0.4914, 0.9359, 0.4902, 0.9168, 0.4802, 0.9173, 0.4902, 0.9168, 0.4954, 0.8938, 0.4848, 0.8913, 0.5942, 0.9425, 0.5989, 0.9193, 0.5886, 0.9176, 0.5856, 0.9382, 0.5942, 0.9425, 0.5856, 0.9382, 0.5787, 0.954, 0.5839, 0.9602, 0.562, 0.9682, 0.5659, 0.9812, 0.5919, 0.9703, 0.5839, 0.9602, 0.562, 0.9682, 0.5335, 0.9668, 0.5312, 0.9814, 0.5659, 0.9812, 0.5043, 0.9573, 0.4839, 0.9399, 0.473, 0.9463, 0.4964, 0.9682, 0.5043, 0.9573, 0.4964, 0.9682, 0.5312, 0.9814, 0.5335, 0.9668, 0.4802, 0.9173, 0.4654, 0.9201, 0.473, 0.9463, 0.4839, 0.9399, 0.4802, 0.9173, 0.4848, 0.8913, 0.4681, 0.8877, 0.4654, 0.9201, 0.5942, 0.9425, 0.5839, 0.9602, 0.5919, 0.9703, 0.607, 0.9506, 0.5942, 0.9425, 0.607, 0.9506, 0.6159, 0.9225, 0.5989, 0.9193, 0.9021, 0.8803, 0.8985, 0.843, 0.92, 0.8382, 0.9212, 0.8834, 0.9021, 0.8803, 0.9212, 0.8834, 0.9087, 0.9189, 0.8943, 0.911, 0.8709, 0.8766, 0.8707, 0.8985, 0.8614, 0.8939, 0.8587, 0.8759, 0.8709, 0.8766, 0.8587, 0.8759, 0.8511, 0.854, 0.864, 0.8509, 0.8376, 0.8809, 0.8125, 0.8866, 0.807, 0.8612, 0.8307, 0.8576, 0.8376, 0.8809, 0.8307, 0.8576, 0.8511, 0.854, 0.8587, 0.8759, 0.8376, 0.8809, 0.8587, 0.8759, 0.8614, 0.8939, 0.8449, 0.9029, 0.8376, 0.8809, 0.8449, 0.9029, 0.818, 0.9105, 0.8125, 0.8866, 0.7846, 0.8905, 0.7805, 0.8644, 0.807, 0.8612, 0.8125, 0.8866, 0.7846, 0.8905, 0.8125, 0.8866, 0.818, 0.9105, 0.7877, 0.9148, 0.7846, 0.8905, 0.7877, 0.9148, 0.766, 0.9127, 0.7598, 0.8935, 0.7846, 0.8905, 0.7598, 0.8935, 0.7566, 0.8673, 0.7805, 0.8644, 0.721, 0.9154, 0.7051, 0.9261, 0.6867, 0.8804, 0.708, 0.8762, 0.7484, 0.8991, 0.743, 0.8696, 0.7566, 0.8673, 0.7598, 0.8935, 0.7484, 0.8991, 0.7598, 0.8935, 0.766, 0.9127, 0.7593, 0.921, 0.721, 0.9154, 0.743, 0.9424, 0.7334, 0.9554, 0.7051, 0.9261, 0.7813, 0.9563, 0.8287, 0.9543, 0.8333, 0.9725, 0.7775, 0.973, 0.7813, 0.9563, 0.7775, 0.973, 0.7334, 0.9554, 0.743, 0.9424, 0.7864, 0.9272, 0.7593, 0.921, 0.766, 0.9127, 0.7877, 0.9148, 0.7864, 0.9272, 0.7877, 0.9148, 0.818, 0.9105, 0.8211, 0.9233, 0.8693, 0.9368, 0.8804, 0.95, 0.8333, 0.9725, 0.8287, 0.9543, 0.8515, 0.9132, 0.8211, 0.9233, 0.818, 0.9105, 0.8449, 0.9029, 0.8515, 0.9132, 0.8449, 0.9029, 0.8614, 0.8939, 0.8707, 0.8985, 0.8693, 0.9368, 0.8943, 0.911, 0.9087, 0.9189, 0.8804, 0.95, 0.8581, 0.9235, 0.8515, 0.9132, 0.8707, 0.8985, 0.8799, 0.9032, 0.8581, 0.9235, 0.8241, 0.9361, 0.8211, 0.9233, 0.8515, 0.9132, 0.7851, 0.9396, 0.7864, 0.9272, 0.8211, 0.9233, 0.8241, 0.9361, 0.7851, 0.9396, 0.7526, 0.9293, 0.7593, 0.921, 0.7864, 0.9272, 0.7369, 0.9048, 0.7484, 0.8991, 0.7593, 0.921, 0.7526, 0.9293, 0.7369, 0.9048, 0.7293, 0.8719, 0.743, 0.8696, 0.7484, 0.8991, 0.8831, 0.8773, 0.8709, 0.8766, 0.864, 0.8509, 0.877, 0.8478, 0.8831, 0.8773, 0.8799, 0.9032, 0.8707, 0.8985, 0.8709, 0.8766, 0.8581, 0.9235, 0.8799, 0.9032, 0.8943, 0.911, 0.8693, 0.9368, 0.8581, 0.9235, 0.8693, 0.9368, 0.8287, 0.9543, 0.8241, 0.9361, 0.7851, 0.9396, 0.7813, 0.9563, 0.743, 0.9424, 0.7526, 0.9293, 0.7851, 0.9396, 0.8241, 0.9361, 0.8287, 0.9543, 0.7813, 0.9563, 0.7369, 0.9048, 0.7526, 0.9293, 0.743, 0.9424, 0.721, 0.9154, 0.7369, 0.9048, 0.721, 0.9154, 0.708, 0.8762, 0.7293, 0.8719, 0.8831, 0.8773, 0.9021, 0.8803, 0.8943, 0.911, 0.8799, 0.9032, 0.8831, 0.8773, 0.877, 0.8478, 0.8985, 0.843, 0.9021, 0.8803, 0.9021, 0.8803, 0.8985, 0.843, 0.92, 0.8382, 0.9212, 0.8834, 0.9021, 0.8803, 0.9212, 0.8834, 0.9087, 0.9189, 0.8943, 0.911, 0.8709, 0.8766, 0.8707, 0.8985, 0.8614, 0.8939, 0.8587, 0.8759, 0.8709, 0.8766, 0.8587, 0.8759, 0.8511, 0.854, 0.864, 0.8509, 0.8376, 0.8809, 0.8125, 0.8866, 0.807, 0.8612, 0.8307, 0.8576, 0.8376, 0.8809, 0.8307, 0.8576, 0.8511, 0.854, 0.8587, 0.8759, 0.8376, 0.8809, 0.8587, 0.8759, 0.8614, 0.8939, 0.8449, 0.9029, 0.8376, 0.8809, 0.8449, 0.9029, 0.818, 0.9105, 0.8125, 0.8866, 0.7846, 0.8905, 0.7805, 0.8644, 0.807, 0.8612, 0.8125, 0.8866, 0.7846, 0.8905, 0.8125, 0.8866, 0.818, 0.9105, 0.7877, 0.9148, 0.7846, 0.8905, 0.7877, 0.9148, 0.766, 0.9127, 0.7598, 0.8935, 0.7846, 0.8905, 0.7598, 0.8935, 0.7566, 0.8673, 0.7805, 0.8644, 0.721, 0.9154, 0.7051, 0.9261, 0.6867, 0.8804, 0.708, 0.8762, 0.7484, 0.8991, 0.743, 0.8696, 0.7566, 0.8673, 0.7598, 0.8935, 0.7484, 0.8991, 0.7598, 0.8935, 0.766, 0.9127, 0.7593, 0.921, 0.721, 0.9154, 0.743, 0.9424, 0.7334, 0.9554, 0.7051, 0.9261, 0.7813, 0.9563, 0.8287, 0.9543, 0.8333, 0.9725, 0.7775, 0.973, 0.7813, 0.9563, 0.7775, 0.973, 0.7334, 0.9554, 0.743, 0.9424, 0.7864, 0.9272, 0.7593, 0.921, 0.766, 0.9127, 0.7877, 0.9148, 0.7864, 0.9272, 0.7877, 0.9148, 0.818, 0.9105, 0.8211, 0.9233, 0.8693, 0.9368, 0.8804, 0.95, 0.8333, 0.9725, 0.8287, 0.9543, 0.8515, 0.9132, 0.8211, 0.9233, 0.818, 0.9105, 0.8449, 0.9029, 0.8515, 0.9132, 0.8449, 0.9029, 0.8614, 0.8939, 0.8707, 0.8985, 0.8693, 0.9368, 0.8943, 0.911, 0.9087, 0.9189, 0.8804, 0.95, 0.8581, 0.9235, 0.8515, 0.9132, 0.8707, 0.8985, 0.8799, 0.9032, 0.8581, 0.9235, 0.8241, 0.9361, 0.8211, 0.9233, 0.8515, 0.9132, 0.7851, 0.9396, 0.7864, 0.9272, 0.8211, 0.9233, 0.8241, 0.9361, 0.7851, 0.9396, 0.7526, 0.9293, 0.7593, 0.921, 0.7864, 0.9272, 0.7369, 0.9048, 0.7484, 0.8991, 0.7593, 0.921, 0.7526, 0.9293, 0.7369, 0.9048, 0.7293, 0.8719, 0.743, 0.8696, 0.7484, 0.8991, 0.8831, 0.8773, 0.8709, 0.8766, 0.864, 0.8509, 0.877, 0.8478, 0.8831, 0.8773, 0.8799, 0.9032, 0.8707, 0.8985, 0.8709, 0.8766, 0.8581, 0.9235, 0.8799, 0.9032, 0.8943, 0.911, 0.8693, 0.9368, 0.8581, 0.9235, 0.8693, 0.9368, 0.8287, 0.9543, 0.8241, 0.9361, 0.7851, 0.9396, 0.7813, 0.9563, 0.743, 0.9424, 0.7526, 0.9293, 0.7851, 0.9396, 0.8241, 0.9361, 0.8287, 0.9543, 0.7813, 0.9563, 0.7369, 0.9048, 0.7526, 0.9293, 0.743, 0.9424, 0.721, 0.9154, 0.7369, 0.9048, 0.721, 0.9154, 0.708, 0.8762, 0.7293, 0.8719, 0.8831, 0.8773, 0.9021, 0.8803, 0.8943, 0.911, 0.8799, 0.9032, 0.8831, 0.8773, 0.877, 0.8478, 0.8985, 0.843, 0.9021, 0.8803, 0.6441, 0.8376, 0.6586, 0.8467, 0.6734, 0.8093, 0.6542, 0.8057, 0.6441, 0.8376, 0.6269, 0.86, 0.636, 0.8714, 0.6586, 0.8467, 0.6198, 0.8236, 0.6101, 0.8188, 0.606, 0.8344, 0.6119, 0.8415, 0.6198, 0.8236, 0.6232, 0.8001, 0.6115, 0.7982, 0.6101, 0.8188, 0.591, 0.8155, 0.5936, 0.794, 0.5728, 0.7887, 0.5685, 0.8114, 0.591, 0.8155, 0.6101, 0.8188, 0.6115, 0.7982, 0.5936, 0.794, 0.591, 0.8155, 0.5894, 0.8361, 0.606, 0.8344, 0.6101, 0.8188, 0.591, 0.8155, 0.5685, 0.8114, 0.5646, 0.8329, 0.5894, 0.8361, 0.5443, 0.8048, 0.5685, 0.8114, 0.5728, 0.7887, 0.55, 0.782, 0.5443, 0.8048, 0.5383, 0.8258, 0.5646, 0.8329, 0.5685, 0.8114, 0.5443, 0.8048, 0.5229, 0.7986, 0.5213, 0.8165, 0.5383, 0.8258, 0.5443, 0.8048, 0.55, 0.782, 0.5295, 0.776, 0.5229, 0.7986, 0.4835, 0.803, 0.4866, 0.7663, 0.4676, 0.7623, 0.4667, 0.8062, 0.5116, 0.7992, 0.5229, 0.7986, 0.5295, 0.776, 0.5175, 0.7732, 0.5116, 0.7992, 0.5129, 0.821, 0.5213, 0.8165, 0.5229, 0.7986, 0.4835, 0.803, 0.4667, 0.8062, 0.4797, 0.8401, 0.4921, 0.8327, 0.5186, 0.8575, 0.5096, 0.8699, 0.5555, 0.889, 0.5581, 0.8725, 0.5186, 0.8575, 0.4921, 0.8327, 0.4797, 0.8401, 0.5096, 0.8699, 0.5329, 0.8355, 0.5383, 0.8258, 0.5213, 0.8165, 0.5129, 0.821, 0.5329, 0.8355, 0.5627, 0.8444, 0.5646, 0.8329, 0.5383, 0.8258, 0.5975, 0.8723, 0.5581, 0.8725, 0.5555, 0.889, 0.602, 0.887, 0.5912, 0.8468, 0.5894, 0.8361, 0.5646, 0.8329, 0.5627, 0.8444, 0.5912, 0.8468, 0.6119, 0.8415, 0.606, 0.8344, 0.5894, 0.8361, 0.5975, 0.8723, 0.602, 0.887, 0.636, 0.8714, 0.6269, 0.86, 0.593, 0.8576, 0.6179, 0.8485, 0.6119, 0.8415, 0.5912, 0.8468, 0.593, 0.8576, 0.5912, 0.8468, 0.5627, 0.8444, 0.5607, 0.856, 0.5275, 0.8452, 0.5607, 0.856, 0.5627, 0.8444, 0.5329, 0.8355, 0.5275, 0.8452, 0.5329, 0.8355, 0.5129, 0.821, 0.5045, 0.8254, 0.5002, 0.7998, 0.5045, 0.8254, 0.5129, 0.821, 0.5116, 0.7992, 0.5002, 0.7998, 0.5116, 0.7992, 0.5175, 0.7732, 0.5055, 0.7703, 0.6296, 0.8284, 0.6349, 0.8021, 0.6232, 0.8001, 0.6198, 0.8236, 0.6296, 0.8284, 0.6198, 0.8236, 0.6119, 0.8415, 0.6179, 0.8485, 0.593, 0.8576, 0.5975, 0.8723, 0.6269, 0.86, 0.6179, 0.8485, 0.593, 0.8576, 0.5607, 0.856, 0.5581, 0.8725, 0.5975, 0.8723, 0.5275, 0.8452, 0.5045, 0.8254, 0.4921, 0.8327, 0.5186, 0.8575, 0.5275, 0.8452, 0.5186, 0.8575, 0.5581, 0.8725, 0.5607, 0.856, 0.5002, 0.7998, 0.4835, 0.803, 0.4921, 0.8327, 0.5045, 0.8254, 0.5002, 0.7998, 0.5055, 0.7703, 0.4866, 0.7663, 0.4835, 0.803, 0.6296, 0.8284, 0.6179, 0.8485, 0.6269, 0.86, 0.6441, 0.8376, 0.6296, 0.8284, 0.6441, 0.8376, 0.6542, 0.8057, 0.6349, 0.8021, 0.708, 0.8762, 0.7293, 0.8719, 0.7293, 0.8719, 0.708, 0.8762, 0.807, 0.8612, 0.7805, 0.8644, 0.7805, 0.8644, 0.807, 0.8612, 0.743, 0.8696, 0.7566, 0.8673, 0.7566, 0.8673, 0.743, 0.8696, 0.7805, 0.8644, 0.807, 0.8612, 0.807, 0.8612, 0.7805, 0.8644, 0.7805, 0.8644, 0.7566, 0.8673, 0.7566, 0.8673, 0.7805, 0.8644, 0.864, 0.8509, 0.877, 0.8478, 0.877, 0.8478, 0.864, 0.8509, 0.877, 0.8478, 0.864, 0.8509, 0.864, 0.8509, 0.877, 0.8478, 0.7566, 0.8673, 0.7805, 0.8644, 0.7805, 0.8644, 0.7566, 0.8673, 0.8307, 0.8576, 0.807, 0.8612, 0.807, 0.8612, 0.8307, 0.8576, 0.7293, 0.8719, 0.743, 0.8696, 0.743, 0.8696, 0.7293, 0.8719, 0.743, 0.8696, 0.7293, 0.8719, 0.7293, 0.8719, 0.743, 0.8696, 0.807, 0.8612, 0.8307, 0.8576, 0.8307, 0.8576, 0.807, 0.8612, 0.8511, 0.854, 0.8307, 0.8576, 0.8307, 0.8576, 0.8511, 0.854, 0.8985, 0.843, 0.92, 0.8382, 0.92, 0.8382, 0.8985, 0.843, 0.8985, 0.843, 0.877, 0.8478, 0.877, 0.8478, 0.8985, 0.843, 0.8307, 0.8576, 0.8511, 0.854, 0.8511, 0.854, 0.8307, 0.8576, 0.92, 0.8382, 0.8985, 0.843, 0.8985, 0.843, 0.92, 0.8382, 0.7293, 0.8719, 0.708, 0.8762, 0.708, 0.8762, 0.7293, 0.8719, 0.877, 0.8478, 0.8985, 0.843, 0.8985, 0.843, 0.877, 0.8478, 0.864, 0.8509, 0.8511, 0.854, 0.8511, 0.854, 0.864, 0.8509, 0.6867, 0.8804, 0.708, 0.8762, 0.708, 0.8762, 0.6867, 0.8804, 0.708, 0.8762, 0.6867, 0.8804, 0.6867, 0.8804, 0.708, 0.8762, 0.7566, 0.8673, 0.743, 0.8696, 0.743, 0.8696, 0.7566, 0.8673, 0.8511, 0.854, 0.864, 0.8509, 0.864, 0.8509, 0.8511, 0.854, 0.5405, 0.3144, 0.5597, 0.2801, 0.6172, 0.3179, 0.6077, 0.3196, 0.5517, 0.3903, 0.5472, 0.3625, 0.6103, 0.3329, 0.6217, 0.34, 0.6077, 0.3196, 0.6172, 0.3179, 0.6169, 0.3183, 0.6078, 0.3198, 0.6172, 0.3179, 0.6409, 0.3256, 0.6389, 0.3257, 0.6169, 0.3183, 0.5472, 0.3625, 0.535, 0.341, 0.6053, 0.3273, 0.6103, 0.3329, 0.561, 0.4068, 0.5517, 0.3903, 0.6217, 0.34, 0.6409, 0.3256, 0.535, 0.341, 0.5405, 0.3144, 0.6077, 0.3196, 0.6053, 0.3273, 0.5597, 0.2801, 0.5493, 0.25, 0.6409, 0.3256, 0.6172, 0.3179, 0.5443, 0.2784, 0.5462, 0.2565, 0.5468, 0.2507, 0.5511, 0.276, 0.5164, 0.3446, 0.5335, 0.324, 0.5372, 0.32, 0.5277, 0.3443, 0.5585, 0.4149, 0.5382, 0.4053, 0.5469, 0.3978, 0.5597, 0.4091, 0.5196, 0.3768, 0.5164, 0.3446, 0.5277, 0.3443, 0.5335, 0.3708, 0.5382, 0.4053, 0.5196, 0.3768, 0.5335, 0.3708, 0.5469, 0.3978, 0.5335, 0.324, 0.5443, 0.2784, 0.5511, 0.276, 0.5372, 0.32, 0.366, 0.3038, 0.4112, 0.2643, 0.4379, 0.2881, 0.4051, 0.3302, 0.342, 0.4643, 0.3269, 0.4195, 0.3778, 0.409, 0.3997, 0.4525, 0.3269, 0.4195, 0.3269, 0.3691, 0.3732, 0.3625, 0.3778, 0.409, 0.4102, 0.5147, 0.342, 0.4643, 0.3997, 0.4525, 0.4348, 0.4645, 0.3269, 0.3691, 0.366, 0.3038, 0.4051, 0.3302, 0.3732, 0.3625, 0.4051, 0.3055, 0.3569, 0.2663, 0.4069, 0.25, 0.4379, 0.2881, 0.8735, 0.03783, 0.93, 0.03149, 0.9009, 0.04645, 0.8765, 0.05102, 0.9241, 0.1127, 0.8904, 0.1021, 0.8937, 0.08976, 0.9079, 0.09508, 0.6103, 0.3329, 0.6053, 0.3273, 0.6059, 0.3272, 0.6105, 0.3329, 0.6217, 0.34, 0.6103, 0.3329, 0.6105, 0.3329, 0.6217, 0.3395, 0.6053, 0.3273, 0.6077, 0.3196, 0.6078, 0.3198, 0.6059, 0.3272, 0.6409, 0.3256, 0.6217, 0.34, 0.6217, 0.3395, 0.6389, 0.3257, 0.8917, 0.07374, 0.904, 0.07254, 0.8972, 0.07851, 0.8961, 0.07809, 0.904, 0.07254, 0.9167, 0.08266, 0.899, 0.07913, 0.8972, 0.07851, 0.9405, 0.08153, 0.9241, 0.1127, 0.9079, 0.09508, 0.9167, 0.08266, 0.9117, 0.06276, 0.9405, 0.08153, 0.9167, 0.08266, 0.904, 0.07254, 0.8413, 0.0809, 0.8735, 0.03783, 0.8765, 0.05102, 0.8633, 0.0718, 0.8904, 0.1021, 0.8751, 0.0855, 0.8873, 0.08239, 0.8937, 0.08976, 0.8972, 0.07851, 0.899, 0.07913, 0.8987, 0.0809, 0.8959, 0.0804, 0.8961, 0.07809, 0.8972, 0.07851, 0.8959, 0.0804, 0.8951, 0.07897, 0.8937, 0.08976, 0.8873, 0.08239, 0.8951, 0.07897, 0.8959, 0.0804, 0.9079, 0.09508, 0.8937, 0.08976, 0.8959, 0.0804, 0.8987, 0.0809, 0.8873, 0.08239, 0.8917, 0.07374, 0.8961, 0.07809, 0.8951, 0.07897, 0.9167, 0.08266, 0.9079, 0.09508, 0.8987, 0.0809, 0.899, 0.07913, 0.8779, 0.1419, 0.8413, 0.0809, 0.8751, 0.0855, 0.8904, 0.1021, 0.904, 0.07254, 0.8917, 0.07374, 0.8906, 0.07362, 0.8986, 0.07121, 0.93, 0.03149, 0.9874, 0.07716, 0.9405, 0.08153, 0.9117, 0.06276, 0.9874, 0.07716, 0.965, 0.1419, 0.9241, 0.1127, 0.9405, 0.08153, 0.965, 0.1419, 0.8779, 0.1419, 0.8904, 0.1021, 0.9241, 0.1127, 0.8873, 0.08239, 0.8751, 0.0855, 0.8777, 0.07889, 0.8859, 0.07938, 0.8777, 0.07889, 0.8633, 0.0718, 0.8755, 0.06404, 0.8808, 0.0701, 0.902, 0.06233, 0.8986, 0.07121, 0.8953, 0.06687, 0.8948, 0.0615, 0.8633, 0.0718, 0.8765, 0.05102, 0.8839, 0.05702, 0.8755, 0.06404, 0.8906, 0.07362, 0.8859, 0.07938, 0.8855, 0.07332, 0.8901, 0.06962, 0.8917, 0.07374, 0.8873, 0.08239, 0.8859, 0.07938, 0.8906, 0.07362, 0.93, 0.03149, 0.9117, 0.06276, 0.902, 0.06233, 0.9009, 0.04645, 0.8751, 0.0855, 0.8413, 0.0809, 0.8633, 0.0718, 0.8777, 0.07889, 0.9117, 0.06276, 0.904, 0.07254, 0.8986, 0.07121, 0.902, 0.06233, 0.8755, 0.06404, 0.8839, 0.05702, 0.8865, 0.06262, 0.8845, 0.06419, 0.8901, 0.06962, 0.8855, 0.07332, 0.8866, 0.06688, 0.8883, 0.06633, 0.8934, 0.05458, 0.8948, 0.0615, 0.8897, 0.06343, 0.8885, 0.06231, 0.8855, 0.07332, 0.8808, 0.0701, 0.8854, 0.06608, 0.8866, 0.06688, 0.8986, 0.07121, 0.8906, 0.07362, 0.8901, 0.06962, 0.8953, 0.06687, 0.8765, 0.05102, 0.9009, 0.04645, 0.8934, 0.05458, 0.8839, 0.05702, 0.8859, 0.07938, 0.8777, 0.07889, 0.8808, 0.0701, 0.8855, 0.07332, 0.9009, 0.04645, 0.902, 0.06233, 0.8948, 0.0615, 0.8934, 0.05458, 0.8854, 0.06608, 0.8873, 0.06457, 0.8883, 0.06633, 0.8866, 0.06688, 0.8873, 0.06457, 0.8897, 0.06343, 0.8899, 0.06507, 0.8883, 0.06633, 0.8865, 0.06262, 0.8885, 0.06231, 0.8897, 0.06343, 0.8873, 0.06457, 0.8845, 0.06419, 0.8865, 0.06262, 0.8873, 0.06457, 0.8854, 0.06608, 0.8948, 0.0615, 0.8953, 0.06687, 0.8899, 0.06507, 0.8897, 0.06343, 0.8808, 0.0701, 0.8755, 0.06404, 0.8845, 0.06419, 0.8854, 0.06608, 0.8953, 0.06687, 0.8901, 0.06962, 0.8883, 0.06633, 0.8899, 0.06507, 0.8839, 0.05702, 0.8934, 0.05458, 0.8885, 0.06231, 0.8865, 0.06262, 0.5511, 0.276, 0.5468, 0.2507, 0.5493, 0.25, 0.5597, 0.2801, 0.5277, 0.3443, 0.5372, 0.32, 0.5405, 0.3144, 0.535, 0.341, 0.5597, 0.4091, 0.5469, 0.3978, 0.5517, 0.3903, 0.561, 0.4068, 0.5335, 0.3708, 0.5277, 0.3443, 0.535, 0.341, 0.5472, 0.3625, 0.5469, 0.3978, 0.5335, 0.3708, 0.5472, 0.3625, 0.5517, 0.3903, 0.5372, 0.32, 0.5511, 0.276, 0.5597, 0.2801, 0.5405, 0.3144, 0.4051, 0.3302, 0.4379, 0.2881, 0.5443, 0.2784, 0.5335, 0.324, 0.3997, 0.4525, 0.3778, 0.409, 0.5196, 0.3768, 0.5382, 0.4053, 0.3778, 0.409, 0.3732, 0.3625, 0.5164, 0.3446, 0.5196, 0.3768, 0.4348, 0.4645, 0.3997, 0.4525, 0.5382, 0.4053, 0.5585, 0.4149, 0.3732, 0.3625, 0.4051, 0.3302, 0.5335, 0.324, 0.5164, 0.3446, 0.4379, 0.2881, 0.4069, 0.25, 0.5462, 0.2565, 0.5443, 0.2784, 0.4604, 0.1378, 0.4579, 0.1396, 0.4565, 0.1355, 0.46, 0.1354, 0.4604, 0.1378, 0.46, 0.1354, 0.462, 0.1354, 0.4621, 0.137, 0.4604, 0.1378, 0.4621, 0.137, 0.4625, 0.1384, 0.4616, 0.1396, 0.4604, 0.1378, 0.4616, 0.1396, 0.4602, 0.1418, 0.4579, 0.1396, 0.4528, 0.1427, 0.4498, 0.1356, 0.4565, 0.1355, 0.4579, 0.1396, 0.4528, 0.1427, 0.4579, 0.1396, 0.4602, 0.1418, 0.4571, 0.146, 0.4528, 0.1427, 0.4571, 0.146, 0.453, 0.1517, 0.4433, 0.1501, 0.4528, 0.1427, 0.4433, 0.1501, 0.4365, 0.1358, 0.4498, 0.1356, 0.4635, 0.1406, 0.466, 0.1409, 0.4662, 0.1441, 0.4626, 0.1433, 0.4635, 0.1406, 0.4626, 0.1433, 0.4602, 0.1418, 0.4616, 0.1396, 0.4635, 0.1406, 0.4616, 0.1396, 0.4625, 0.1384, 0.4639, 0.1386, 0.4635, 0.1406, 0.4639, 0.1386, 0.4659, 0.1387, 0.466, 0.1409, 0.4686, 0.1406, 0.4698, 0.1436, 0.4662, 0.1441, 0.466, 0.1409, 0.4686, 0.1406, 0.466, 0.1409, 0.4659, 0.1387, 0.4681, 0.1385, 0.4686, 0.1406, 0.4681, 0.1385, 0.4694, 0.1383, 0.4703, 0.1398, 0.4686, 0.1406, 0.4703, 0.1398, 0.4723, 0.1424, 0.4698, 0.1436, 0.4721, 0.1486, 0.4664, 0.1493, 0.4662, 0.1441, 0.4698, 0.1436, 0.4721, 0.1486, 0.4698, 0.1436, 0.4723, 0.1424, 0.4767, 0.1464, 0.4721, 0.1486, 0.4767, 0.1464, 0.482, 0.1509, 0.478, 0.1576, 0.4721, 0.1486, 0.478, 0.1576, 0.467, 0.1597, 0.4664, 0.1493, 0.4611, 0.1482, 0.4626, 0.1433, 0.4662, 0.1441, 0.4664, 0.1493, 0.4611, 0.1482, 0.4664, 0.1493, 0.467, 0.1597, 0.4575, 0.1575, 0.4611, 0.1482, 0.4575, 0.1575, 0.453, 0.1517, 0.4571, 0.146, 0.4611, 0.1482, 0.4571, 0.146, 0.4602, 0.1418, 0.4626, 0.1433, 0.4716, 0.1378, 0.4719, 0.1352, 0.4762, 0.135, 0.4748, 0.1397, 0.4716, 0.1378, 0.4748, 0.1397, 0.4723, 0.1424, 0.4703, 0.1398, 0.4716, 0.1378, 0.4703, 0.1398, 0.4694, 0.1383, 0.4697, 0.1369, 0.4716, 0.1378, 0.4697, 0.1369, 0.4698, 0.1352, 0.4719, 0.1352, 0.4812, 0.1418, 0.4748, 0.1397, 0.4762, 0.135, 0.4833, 0.1349, 0.4812, 0.1418, 0.4833, 0.1349, 0.494, 0.1347, 0.4912, 0.1458, 0.4812, 0.1418, 0.4912, 0.1458, 0.482, 0.1509, 0.4767, 0.1464, 0.4812, 0.1418, 0.4767, 0.1464, 0.4723, 0.1424, 0.4748, 0.1397, 0.4993, 0.1679, 0.5128, 0.1889, 0.4722, 0.2156, 0.4674, 0.1819, 0.4386, 0.1726, 0.4143, 0.1363, 0.4365, 0.1358, 0.4433, 0.1501, 0.4386, 0.1726, 0.4433, 0.1501, 0.453, 0.1517, 0.4575, 0.1575, 0.4386, 0.1726, 0.4575, 0.1575, 0.467, 0.1597, 0.4674, 0.1819, 0.5327, 0.1341, 0.5463, 0.1339, 0.5128, 0.1889, 0.4993, 0.1679, 0.4993, 0.1679, 0.4674, 0.1819, 0.467, 0.1597, 0.478, 0.1576, 0.4993, 0.1679, 0.478, 0.1576, 0.482, 0.1509, 0.4912, 0.1458, 0.4993, 0.1679, 0.4912, 0.1458, 0.494, 0.1347, 0.5327, 0.1341, 0.4679, 0.1368, 0.4658, 0.137, 0.4657, 0.1354, 0.4679, 0.1353, 0.4679, 0.1368, 0.4679, 0.1353, 0.4698, 0.1352, 0.4697, 0.1369, 0.4679, 0.1368, 0.4697, 0.1369, 0.4694, 0.1383, 0.4681, 0.1385, 0.4679, 0.1368, 0.4681, 0.1385, 0.4659, 0.1387, 0.4658, 0.137, 0.4639, 0.1369, 0.4638, 0.1354, 0.4657, 0.1354, 0.4658, 0.137, 0.4639, 0.1369, 0.4658, 0.137, 0.4659, 0.1387, 0.4639, 0.1386, 0.4639, 0.1369, 0.4639, 0.1386, 0.4625, 0.1384, 0.4621, 0.137, 0.4639, 0.1369, 0.4621, 0.137, 0.462, 0.1354, 0.4638, 0.1354, 0.05874, 0.2618, 0.09768, 0.2274, 0.09841, 0.3144, 0.07229, 0.3207, 0.1487, 0.2334, 0.1833, 0.2558, 0.1393, 0.3239, 0.1213, 0.313, 0.1393, 0.3239, 0.1535, 0.3371, 0.129, 0.3498, 0.1281, 0.3332, 0.1947, 0.3099, 0.2309, 0.3593, 0.1577, 0.3593, 0.1535, 0.3371, 0.3828, 0.2244, 0.3561, 0.1377, 0.4004, 0.1367, 0.4171, 0.1912, 0.085, 0.1314, 0.03374, 0.1069, 0.09645, 0.02694, 0.1328, 0.07372, 0.2458, 0.2236, 0.1946, 0.1778, 0.203, 0.1235, 0.254, 0.123, 0.1947, 0.3099, 0.1833, 0.2558, 0.1946, 0.1778, 0.2458, 0.2236, 0.05874, 0.2618, 0.000286, 0.2687, 0.03374, 0.1069, 0.085, 0.1314, 0.1487, 0.2334, 0.09768, 0.2274, 0.1234, 0.1554, 0.1491, 0.1994, 0.09768, 0.2274, 0.05874, 0.2618, 0.085, 0.1314, 0.1234, 0.1554, 0.2309, 0.3593, 0.1947, 0.3099, 0.2458, 0.2236, 0.3051, 0.2426, 0.3051, 0.2426, 0.2458, 0.2236, 0.254, 0.123, 0.3165, 0.1104, 0.1234, 0.1554, 0.085, 0.1314, 0.1328, 0.07372, 0.157, 0.1106, 0.1825, 0.1084, 0.157, 0.1106, 0.1328, 0.07372, 0.2001, 0.06157, 0.1833, 0.2558, 0.1947, 0.3099, 0.1535, 0.3371, 0.1393, 0.3239, 0.1535, 0.3371, 0.1577, 0.3593, 0.13, 0.3593, 0.129, 0.3498, 0.000286, 0.2687, 0.05874, 0.2618, 0.07229, 0.3207, 0.03402, 0.3593, 0.7006, 0.398, 0.6651, 0.3956, 0.6784, 0.2967, 0.7081, 0.3008, 0.1137, 0.3593, 0.09659, 0.3593, 0.09878, 0.3468, 0.1137, 0.3553, 0.07229, 0.3207, 0.09841, 0.3144, 0.1053, 0.3313, 0.09878, 0.3468, 0.03402, 0.3593, 0.07229, 0.3207, 0.09878, 0.3468, 0.09659, 0.3593, 0.1213, 0.313, 0.1393, 0.3239, 0.1281, 0.3332, 0.1188, 0.3265, 0.8053, 0.4148, 0.7764, 0.4139, 0.776, 0.3042, 0.7998, 0.3031, 0.8697, 0.3964, 0.8351, 0.4085, 0.8258, 0.3, 0.862, 0.2967, 0.7764, 0.4139, 0.7342, 0.4044, 0.7359, 0.304, 0.776, 0.3042, 0.777, 0.4952, 0.7286, 0.4803, 0.7334, 0.4329, 0.7761, 0.4454, 0.8854, 0.4709, 0.8463, 0.4898, 0.8385, 0.44, 0.8727, 0.4248, 0.8108, 0.4972, 0.777, 0.4952, 0.7761, 0.4454, 0.8067, 0.447, 0.6893, 0.4721, 0.6479, 0.47, 0.6609, 0.4236, 0.6981, 0.4258, 0.6799, 0.5053, 0.6316, 0.5089, 0.6479, 0.47, 0.6893, 0.4721, 0.8145, 0.5497, 0.7746, 0.5448, 0.777, 0.4952, 0.8108, 0.4972, 0.8959, 0.5114, 0.8567, 0.5381, 0.8463, 0.4898, 0.8854, 0.4709, 0.7746, 0.5448, 0.7258, 0.5201, 0.7286, 0.4803, 0.777, 0.4952, 0.8567, 0.5381, 0.8145, 0.5497, 0.8108, 0.4972, 0.8463, 0.4898, 0.7258, 0.5201, 0.6799, 0.5053, 0.6893, 0.4721, 0.7286, 0.4803, 0.7286, 0.4803, 0.6893, 0.4721, 0.6981, 0.4258, 0.7334, 0.4329, 0.8463, 0.4898, 0.8108, 0.4972, 0.8067, 0.447, 0.8385, 0.44, 0.8351, 0.4085, 0.8053, 0.4148, 0.7998, 0.3031, 0.8258, 0.3, 0.09841, 0.3144, 0.1213, 0.313, 0.1188, 0.3265, 0.1053, 0.3313, 0.13, 0.3593, 0.1137, 0.3593, 0.1137, 0.3553, 0.129, 0.3498, 0.7342, 0.4044, 0.7006, 0.398, 0.7081, 0.3008, 0.7359, 0.304, 0.203, 0.1235, 0.1825, 0.1084, 0.2001, 0.06157, 0.254, 0.123, 0.1833, 0.2558, 0.1487, 0.2334, 0.1491, 0.1994, 0.1946, 0.1778, 0.5737, 0.1521, 0.5313, 0.2249, 0.5128, 0.1889, 0.5463, 0.1339, 0.09768, 0.2274, 0.1487, 0.2334, 0.1213, 0.313, 0.09841, 0.3144, 0.0701, 0.824, 0.03637, 0.8387, 0.0002764, 0.8441, 0.06994, 0.8204, 0.0663, 0.8501, 0.07645, 0.8451, 0.07765, 0.8466, 0.06666, 0.8532, 0.03637, 0.8387, 0.0663, 0.8501, 0.06666, 0.8532, 0.0002764, 0.8441, 0.08257, 0.8369, 0.0799, 0.8309, 0.08131, 0.8296, 0.08394, 0.837, 0.0799, 0.8309, 0.0701, 0.824, 0.06994, 0.8204, 0.08131, 0.8296, 0.07645, 0.8451, 0.08257, 0.8369, 0.08394, 0.837, 0.07765, 0.8466, 0.1698, 0.9539, 0.1143, 0.9611, 0.09727, 0.8788, 0.1183, 0.8692, 0.1111, 0.8587, 0.1195, 0.8494, 0.1239, 0.8504, 0.1183, 0.8692, 0.1097, 0.8478, 0.1129, 0.847, 0.1195, 0.8494, 0.1111, 0.8587, 0.06666, 0.8532, 0.07765, 0.8466, 0.0978, 0.8577, 0.09727, 0.8788, 0.06994, 0.8204, 0.0002764, 0.8441, 0.09571, 0.7188, 0.09958, 0.8076, 0.0002764, 0.8441, 0.06666, 0.8532, 0.09727, 0.8788, 0.1143, 0.9611, 0.08131, 0.8296, 0.06994, 0.8204, 0.09958, 0.8076, 0.09738, 0.8249, 0.08394, 0.837, 0.08131, 0.8296, 0.09738, 0.8249, 0.09673, 0.8373, 0.07765, 0.8466, 0.08394, 0.837, 0.09673, 0.8373, 0.0978, 0.8577, 0.0978, 0.8577, 0.09673, 0.8373, 0.1059, 0.8421, 0.1069, 0.8461, 0.1069, 0.8461, 0.1059, 0.8421, 0.1075, 0.8435, 0.1075, 0.8438, 0.1076, 0.8438, 0.1075, 0.8434, 0.1076, 0.8434, 0.1077, 0.8437, 0.1077, 0.8437, 0.1076, 0.8434, 0.1099, 0.8396, 0.1129, 0.847, 0.1129, 0.847, 0.1099, 0.8396, 0.1123, 0.8366, 0.1195, 0.8494, 0.1195, 0.8494, 0.1123, 0.8366, 0.1139, 0.8346, 0.1239, 0.8504, 0.1239, 0.8504, 0.1139, 0.8346, 0.1162, 0.8339, 0.1268, 0.8483, 0.1268, 0.8483, 0.1162, 0.8339, 0.1235, 0.8241, 0.2083, 0.8251, 0.2083, 0.8251, 0.1235, 0.8241, 0.1223, 0.8196, 0.2051, 0.8008, 0.2051, 0.8008, 0.1223, 0.8196, 0.1145, 0.813, 0.1777, 0.7403, 0.1076, 0.8438, 0.1077, 0.8437, 0.1129, 0.847, 0.1097, 0.8478, 0.1391, 0.7188, 0.1075, 0.8079, 0.09958, 0.8076, 0.09571, 0.7188, 0.1268, 0.8483, 0.2254, 0.8468, 0.2029, 0.9176, 0.1239, 0.8504, 0.2083, 0.8251, 0.2254, 0.8468, 0.1268, 0.8483, 0.1073, 0.8404, 0.1099, 0.8396, 0.1076, 0.8434, 0.1075, 0.8434, 0.1055, 0.8347, 0.1123, 0.8366, 0.1099, 0.8396, 0.1073, 0.8404, 0.1067, 0.8287, 0.1139, 0.8346, 0.1123, 0.8366, 0.1055, 0.8347, 0.1075, 0.8079, 0.1067, 0.8287, 0.09738, 0.8249, 0.09958, 0.8076, 0.1139, 0.8346, 0.1145, 0.813, 0.1223, 0.8196, 0.1162, 0.8339, 0.1235, 0.8241, 0.1162, 0.8339, 0.1223, 0.8196, 0.1145, 0.813, 0.1139, 0.8346, 0.1067, 0.8287, 0.1075, 0.8079, 0.09738, 0.8249, 0.1067, 0.8287, 0.1055, 0.8347, 0.09673, 0.8373, 0.09673, 0.8373, 0.1055, 0.8347, 0.1073, 0.8404, 0.1059, 0.8421, 0.1059, 0.8421, 0.1073, 0.8404, 0.1075, 0.8434, 0.1075, 0.8435, 0.1777, 0.7403, 0.1145, 0.813, 0.1075, 0.8079, 0.1391, 0.7188, 0.1075, 0.8438, 0.1076, 0.8438, 0.1097, 0.8478, 0.1069, 0.8461, 0.1075, 0.8438, 0.1075, 0.8435, 0.1075, 0.8434, 0.1076, 0.8438, 0.1069, 0.8461, 0.1097, 0.8478, 0.1111, 0.8587, 0.0978, 0.8577, 0.0978, 0.8577, 0.1111, 0.8587, 0.1183, 0.8692, 0.09727, 0.8788, 0.2029, 0.9176, 0.1698, 0.9539, 0.1183, 0.8692, 0.1239, 0.8504, 0.4685, 0.2415, 0.3828, 0.2244, 0.4171, 0.1912, 0.4722, 0.2156, 0.5313, 0.2249, 0.4685, 0.2415, 0.4722, 0.2156, 0.5128, 0.1889, 0.254, 0.123, 0.2001, 0.06157, 0.2123, 0.05399, 0.2443, 0.07061, 0.2001, 0.06157, 0.1328, 0.07372, 0.1719, 0.04343, 0.2123, 0.05399, 0.3165, 0.1104, 0.254, 0.123, 0.2443, 0.07061, 0.3021, 0.06104, 0.1328, 0.07372, 0.09645, 0.02694, 0.144, 0.0002764, 0.1719, 0.04343, 0.4674, 0.1819, 0.4722, 0.2156, 0.4171, 0.1912, 0.4386, 0.1726, 0.4386, 0.1726, 0.4171, 0.1912, 0.4004, 0.1367, 0.4143, 0.1363, 0.7334, 0.4329, 0.6981, 0.4258, 0.6993, 0.4125, 0.7338, 0.4193, 0.8385, 0.44, 0.8067, 0.447, 0.8061, 0.4317, 0.8368, 0.425, 0.7761, 0.4454, 0.7334, 0.4329, 0.7338, 0.4193, 0.7763, 0.4304, 0.8727, 0.4248, 0.8385, 0.44, 0.8368, 0.425, 0.8712, 0.4113, 0.8067, 0.447, 0.7761, 0.4454, 0.7763, 0.4304, 0.8061, 0.4317, 0.6981, 0.4258, 0.6609, 0.4236, 0.6629, 0.4104, 0.6993, 0.4125, 0.7338, 0.4193, 0.6993, 0.4125, 0.7006, 0.398, 0.7342, 0.4044, 0.8368, 0.425, 0.8061, 0.4317, 0.8053, 0.4148, 0.8351, 0.4085, 0.7763, 0.4304, 0.7338, 0.4193, 0.7342, 0.4044, 0.7764, 0.4139, 0.8712, 0.4113, 0.8368, 0.425, 0.8351, 0.4085, 0.8697, 0.3964, 0.8061, 0.4317, 0.7763, 0.4304, 0.7764, 0.4139, 0.8053, 0.4148, 0.6993, 0.4125, 0.6629, 0.4104, 0.6651, 0.3956, 0.7006, 0.398, 0.4197, 0.5889, 0.3603, 0.603, 0.3515, 0.6029, 0.3976, 0.5609, 0.4203, 0.6584, 0.3506, 0.6233, 0.3598, 0.6153, 0.4205, 0.6329, 0.3603, 0.603, 0.3602, 0.6032, 0.3518, 0.6031, 0.3515, 0.6029, 0.3515, 0.6029, 0.3518, 0.6031, 0.3332, 0.6129, 0.3314, 0.6131, 0.4205, 0.6329, 0.3598, 0.6153, 0.3634, 0.6096, 0.4284, 0.612, 0.4144, 0.6746, 0.3314, 0.6131, 0.3506, 0.6233, 0.4203, 0.6584, 0.4284, 0.612, 0.3634, 0.6096, 0.3603, 0.603, 0.4197, 0.5889, 0.3976, 0.5609, 0.3515, 0.6029, 0.3314, 0.6131, 0.4027, 0.5325, 0.4112, 0.5572, 0.4048, 0.556, 0.4051, 0.5328, 0.4065, 0.5379, 0.4455, 0.6125, 0.4353, 0.6139, 0.4234, 0.5934, 0.4273, 0.5966, 0.4177, 0.6814, 0.4158, 0.6764, 0.4257, 0.6644, 0.4345, 0.6699, 0.4472, 0.6419, 0.4339, 0.6384, 0.4353, 0.6139, 0.4455, 0.6125, 0.4345, 0.6699, 0.4257, 0.6644, 0.4339, 0.6384, 0.4472, 0.6419, 0.4273, 0.5966, 0.4234, 0.5934, 0.4048, 0.556, 0.4112, 0.5572, 0.5744, 0.5548, 0.5431, 0.584, 0.5078, 0.5509, 0.5284, 0.5259, 0.6185, 0.6952, 0.5652, 0.6928, 0.5786, 0.6507, 0.6257, 0.653, 0.6257, 0.653, 0.5786, 0.6507, 0.5762, 0.6085, 0.6186, 0.6079, 0.5645, 0.7499, 0.5354, 0.7084, 0.5652, 0.6928, 0.6185, 0.6952, 0.6186, 0.6079, 0.5762, 0.6085, 0.5431, 0.584, 0.5744, 0.5548, 0.5397, 0.5619, 0.5078, 0.5509, 0.5303, 0.5124, 0.5773, 0.52, 0.9367, 0.2394, 0.9238, 0.2435, 0.9152, 0.2203, 0.913, 0.1876, 0.8464, 0.2345, 0.8699, 0.2393, 0.8818, 0.2488, 0.8729, 0.258, 0.3598, 0.6153, 0.3596, 0.6153, 0.3629, 0.6096, 0.3634, 0.6096, 0.3506, 0.6233, 0.3505, 0.6228, 0.3596, 0.6153, 0.3598, 0.6153, 0.3634, 0.6096, 0.3629, 0.6096, 0.3602, 0.6032, 0.3603, 0.603, 0.3314, 0.6131, 0.3332, 0.6129, 0.3505, 0.6228, 0.3506, 0.6233, 0.8965, 0.2423, 0.8905, 0.2407, 0.8896, 0.2399, 0.8912, 0.231, 0.8912, 0.231, 0.8896, 0.2399, 0.8881, 0.2387, 0.876, 0.2254, 0.8647, 0.2044, 0.876, 0.2254, 0.8699, 0.2393, 0.8464, 0.2345, 0.8957, 0.2194, 0.8912, 0.231, 0.876, 0.2254, 0.8647, 0.2044, 0.9163, 0.2892, 0.9128, 0.2656, 0.9238, 0.2435, 0.9367, 0.2394, 0.8729, 0.258, 0.8818, 0.2488, 0.8914, 0.2505, 0.8949, 0.2625, 0.8896, 0.2399, 0.8887, 0.2421, 0.8868, 0.2399, 0.8881, 0.2387, 0.8905, 0.2407, 0.8903, 0.242, 0.8887, 0.2421, 0.8896, 0.2399, 0.8818, 0.2488, 0.8887, 0.2421, 0.8903, 0.242, 0.8914, 0.2505, 0.8699, 0.2393, 0.8868, 0.2399, 0.8887, 0.2421, 0.8818, 0.2488, 0.8914, 0.2505, 0.8903, 0.242, 0.8905, 0.2407, 0.8965, 0.2423, 0.876, 0.2254, 0.8881, 0.2387, 0.8868, 0.2399, 0.8699, 0.2393, 0.8452, 0.2892, 0.8729, 0.258, 0.8949, 0.2625, 0.9163, 0.2892, 0.8912, 0.231, 0.8951, 0.235, 0.8972, 0.2431, 0.8965, 0.2423, 0.913, 0.1876, 0.8957, 0.2194, 0.8647, 0.2044, 0.8443, 0.1619, 0.8443, 0.1619, 0.8647, 0.2044, 0.8464, 0.2345, 0.8003, 0.2144, 0.8003, 0.2144, 0.8464, 0.2345, 0.8729, 0.258, 0.8452, 0.2892, 0.8914, 0.2505, 0.8946, 0.2501, 0.8993, 0.2568, 0.8949, 0.2625, 0.8993, 0.2568, 0.9052, 0.2497, 0.9131, 0.2511, 0.9128, 0.2656, 0.901, 0.2275, 0.9054, 0.2333, 0.9006, 0.2356, 0.8951, 0.235, 0.9128, 0.2656, 0.9131, 0.2511, 0.9149, 0.2403, 0.9238, 0.2435, 0.8972, 0.2431, 0.9009, 0.2415, 0.9001, 0.2473, 0.8946, 0.2501, 0.8965, 0.2423, 0.8972, 0.2431, 0.8946, 0.2501, 0.8914, 0.2505, 0.913, 0.1876, 0.9152, 0.2203, 0.901, 0.2275, 0.8957, 0.2194, 0.8949, 0.2625, 0.8993, 0.2568, 0.9128, 0.2656, 0.9163, 0.2892, 0.8957, 0.2194, 0.901, 0.2275, 0.8951, 0.235, 0.8912, 0.231, 0.9131, 0.2511, 0.9084, 0.2435, 0.9087, 0.2409, 0.9149, 0.2403, 0.9009, 0.2415, 0.9046, 0.2414, 0.905, 0.243, 0.9001, 0.2473, 0.9121, 0.2309, 0.9079, 0.2391, 0.9064, 0.2387, 0.9054, 0.2333, 0.9001, 0.2473, 0.905, 0.243, 0.9063, 0.2437, 0.9052, 0.2497, 0.8951, 0.235, 0.9006, 0.2356, 0.9009, 0.2415, 0.8972, 0.2431, 0.9238, 0.2435, 0.9149, 0.2403, 0.9121, 0.2309, 0.9152, 0.2203, 0.8946, 0.2501, 0.9001, 0.2473, 0.9052, 0.2497, 0.8993, 0.2568, 0.9152, 0.2203, 0.9121, 0.2309, 0.9054, 0.2333, 0.901, 0.2275, 0.9063, 0.2437, 0.905, 0.243, 0.9046, 0.2414, 0.9066, 0.2413, 0.9066, 0.2413, 0.9046, 0.2414, 0.9049, 0.2393, 0.9064, 0.2387, 0.9087, 0.2409, 0.9066, 0.2413, 0.9064, 0.2387, 0.9079, 0.2391, 0.9084, 0.2435, 0.9063, 0.2437, 0.9066, 0.2413, 0.9087, 0.2409, 0.9054, 0.2333, 0.9064, 0.2387, 0.9049, 0.2393, 0.9006, 0.2356, 0.9052, 0.2497, 0.9063, 0.2437, 0.9084, 0.2435, 0.9131, 0.2511, 0.9006, 0.2356, 0.9049, 0.2393, 0.9046, 0.2414, 0.9009, 0.2415, 0.9149, 0.2403, 0.9087, 0.2409, 0.9079, 0.2391, 0.9121, 0.2309, 0.4048, 0.556, 0.3976, 0.5609, 0.4027, 0.5325, 0.4051, 0.5328, 0.4353, 0.6139, 0.4284, 0.612, 0.4197, 0.5889, 0.4234, 0.5934, 0.4158, 0.6764, 0.4144, 0.6746, 0.4203, 0.6584, 0.4257, 0.6644, 0.4339, 0.6384, 0.4205, 0.6329, 0.4284, 0.612, 0.4353, 0.6139, 0.4257, 0.6644, 0.4203, 0.6584, 0.4205, 0.6329, 0.4339, 0.6384, 0.4234, 0.5934, 0.4197, 0.5889, 0.3976, 0.5609, 0.4048, 0.556, 0.5431, 0.584, 0.4273, 0.5966, 0.4112, 0.5572, 0.5078, 0.5509, 0.5652, 0.6928, 0.4345, 0.6699, 0.4472, 0.6419, 0.5786, 0.6507, 0.5786, 0.6507, 0.4472, 0.6419, 0.4455, 0.6125, 0.5762, 0.6085, 0.5354, 0.7084, 0.4177, 0.6814, 0.4345, 0.6699, 0.5652, 0.6928, 0.5762, 0.6085, 0.4455, 0.6125, 0.4273, 0.5966, 0.5431, 0.584, 0.5078, 0.5509, 0.4112, 0.5572, 0.4065, 0.5379, 0.5303, 0.5124, 0.4603, 0.1329, 0.46, 0.1354, 0.4565, 0.1355, 0.4578, 0.1313, 0.4603, 0.1329, 0.4621, 0.1337, 0.462, 0.1354, 0.46, 0.1354, 0.4603, 0.1329, 0.4615, 0.1311, 0.4624, 0.1323, 0.4621, 0.1337, 0.4603, 0.1329, 0.4578, 0.1313, 0.4599, 0.1289, 0.4615, 0.1311, 0.4525, 0.1284, 0.4578, 0.1313, 0.4565, 0.1355, 0.4498, 0.1356, 0.4525, 0.1284, 0.4567, 0.1248, 0.4599, 0.1289, 0.4578, 0.1313, 0.4525, 0.1284, 0.4427, 0.1212, 0.4524, 0.1193, 0.4567, 0.1248, 0.4525, 0.1284, 0.4498, 0.1356, 0.4365, 0.1358, 0.4427, 0.1212, 0.4633, 0.1301, 0.4623, 0.1273, 0.4658, 0.1264, 0.4658, 0.1297, 0.4633, 0.1301, 0.4615, 0.1311, 0.4599, 0.1289, 0.4623, 0.1273, 0.4633, 0.1301, 0.4638, 0.1321, 0.4624, 0.1323, 0.4615, 0.1311, 0.4633, 0.1301, 0.4658, 0.1297, 0.4658, 0.1319, 0.4638, 0.1321, 0.4684, 0.1299, 0.4658, 0.1297, 0.4658, 0.1264, 0.4695, 0.1268, 0.4684, 0.1299, 0.4679, 0.132, 0.4658, 0.1319, 0.4658, 0.1297, 0.4684, 0.1299, 0.4702, 0.1306, 0.4693, 0.1321, 0.4679, 0.132, 0.4684, 0.1299, 0.4695, 0.1268, 0.472, 0.1279, 0.4702, 0.1306, 0.4715, 0.1216, 0.4695, 0.1268, 0.4658, 0.1264, 0.4659, 0.1212, 0.4715, 0.1216, 0.4763, 0.1236, 0.472, 0.1279, 0.4695, 0.1268, 0.4715, 0.1216, 0.4771, 0.1123, 0.4814, 0.1189, 0.4763, 0.1236, 0.4715, 0.1216, 0.4659, 0.1212, 0.4661, 0.1107, 0.4771, 0.1123, 0.4606, 0.1225, 0.4659, 0.1212, 0.4658, 0.1264, 0.4623, 0.1273, 0.4606, 0.1225, 0.4566, 0.1133, 0.4661, 0.1107, 0.4659, 0.1212, 0.4606, 0.1225, 0.4567, 0.1248, 0.4524, 0.1193, 0.4566, 0.1133, 0.4606, 0.1225, 0.4623, 0.1273, 0.4599, 0.1289, 0.4567, 0.1248, 0.4715, 0.1325, 0.4746, 0.1304, 0.4762, 0.135, 0.4719, 0.1352, 0.4715, 0.1325, 0.4702, 0.1306, 0.472, 0.1279, 0.4746, 0.1304, 0.4715, 0.1325, 0.4696, 0.1335, 0.4693, 0.1321, 0.4702, 0.1306, 0.4715, 0.1325, 0.4719, 0.1352, 0.4698, 0.1352, 0.4696, 0.1335, 0.4809, 0.1281, 0.4833, 0.1349, 0.4762, 0.135, 0.4746, 0.1304, 0.4809, 0.1281, 0.4908, 0.1236, 0.494, 0.1347, 0.4833, 0.1349, 0.4809, 0.1281, 0.4763, 0.1236, 0.4814, 0.1189, 0.4908, 0.1236, 0.4809, 0.1281, 0.4746, 0.1304, 0.472, 0.1279, 0.4763, 0.1236, 0.4982, 0.101, 0.4655, 0.08819, 0.4689, 0.054, 0.5111, 0.07933, 0.437, 0.09891, 0.4427, 0.1212, 0.4365, 0.1358, 0.4143, 0.1363, 0.437, 0.09891, 0.4566, 0.1133, 0.4524, 0.1193, 0.4427, 0.1212, 0.437, 0.09891, 0.4655, 0.08819, 0.4661, 0.1107, 0.4566, 0.1133, 0.5327, 0.1341, 0.4982, 0.101, 0.5111, 0.07933, 0.5463, 0.1339, 0.4982, 0.101, 0.4771, 0.1123, 0.4661, 0.1107, 0.4655, 0.08819, 0.4982, 0.101, 0.4908, 0.1236, 0.4814, 0.1189, 0.4771, 0.1123, 0.4982, 0.101, 0.5327, 0.1341, 0.494, 0.1347, 0.4908, 0.1236, 0.4678, 0.1337, 0.4679, 0.1353, 0.4657, 0.1354, 0.4658, 0.1337, 0.4678, 0.1337, 0.4696, 0.1335, 0.4698, 0.1352, 0.4679, 0.1353, 0.4678, 0.1337, 0.4679, 0.132, 0.4693, 0.1321, 0.4696, 0.1335, 0.4678, 0.1337, 0.4658, 0.1337, 0.4658, 0.1319, 0.4679, 0.132, 0.4638, 0.1338, 0.4658, 0.1337, 0.4657, 0.1354, 0.4638, 0.1354, 0.4638, 0.1338, 0.4638, 0.1321, 0.4658, 0.1319, 0.4658, 0.1337, 0.4638, 0.1338, 0.4621, 0.1337, 0.4624, 0.1323, 0.4638, 0.1321, 0.4638, 0.1338, 0.4638, 0.1354, 0.462, 0.1354, 0.4621, 0.1337, 0.05873, 0.4567, 0.07229, 0.3978, 0.09841, 0.4042, 0.09767, 0.4911, 0.1487, 0.4851, 0.1213, 0.4055, 0.1393, 0.3946, 0.1833, 0.4627, 0.1393, 0.3946, 0.1281, 0.3853, 0.129, 0.3687, 0.1535, 0.3815, 0.1947, 0.4087, 0.1535, 0.3815, 0.1577, 0.3593, 0.2309, 0.3593, 0.3784, 0.0495, 0.4145, 0.08112, 0.4004, 0.1367, 0.3561, 0.1377, 0.08498, 0.5872, 0.1328, 0.6448, 0.09643, 0.6916, 0.03372, 0.6116, 0.2458, 0.4949, 0.254, 0.5955, 0.203, 0.595, 0.1946, 0.5407, 0.1947, 0.4087, 0.2458, 0.4949, 0.1946, 0.5407, 0.1833, 0.4627, 0.05873, 0.4567, 0.08498, 0.5872, 0.03372, 0.6116, 0.0002764, 0.4498, 0.1487, 0.4851, 0.1491, 0.5191, 0.1233, 0.5632, 0.09767, 0.4911, 0.09767, 0.4911, 0.1233, 0.5632, 0.08498, 0.5872, 0.05873, 0.4567, 0.2309, 0.3593, 0.3051, 0.4759, 0.2458, 0.4949, 0.1947, 0.4087, 0.3051, 0.4759, 0.3165, 0.6081, 0.254, 0.5955, 0.2458, 0.4949, 0.1233, 0.5632, 0.157, 0.6079, 0.1328, 0.6448, 0.08498, 0.5872, 0.1825, 0.6102, 0.2001, 0.657, 0.1328, 0.6448, 0.157, 0.6079, 0.1833, 0.4627, 0.1393, 0.3946, 0.1535, 0.3815, 0.1947, 0.4087, 0.1535, 0.3815, 0.129, 0.3687, 0.13, 0.3593, 0.1577, 0.3593, 0.0002764, 0.4498, 0.03402, 0.3593, 0.07229, 0.3978, 0.05873, 0.4567, 0.8909, 0.6712, 0.8834, 0.574, 0.913, 0.57, 0.9263, 0.6688, 0.1137, 0.3593, 0.1137, 0.3633, 0.09878, 0.3717, 0.09659, 0.3593, 0.07229, 0.3978, 0.09878, 0.3717, 0.1053, 0.3872, 0.09841, 0.4042, 0.03402, 0.3593, 0.09659, 0.3593, 0.09878, 0.3717, 0.07229, 0.3978, 0.1213, 0.4055, 0.1188, 0.392, 0.1281, 0.3853, 0.1393, 0.3946, 0.7862, 0.688, 0.7916, 0.5763, 0.8155, 0.5774, 0.8151, 0.6872, 0.7218, 0.6696, 0.7294, 0.57, 0.7657, 0.5732, 0.7564, 0.6817, 0.8151, 0.6872, 0.8155, 0.5774, 0.8556, 0.5772, 0.8573, 0.6776, 0.8145, 0.7684, 0.8154, 0.7186, 0.858, 0.7061, 0.8629, 0.7535, 0.7061, 0.7441, 0.7188, 0.698, 0.753, 0.7132, 0.7451, 0.763, 0.7807, 0.7704, 0.7847, 0.7203, 0.8154, 0.7186, 0.8145, 0.7684, 0.9021, 0.7453, 0.8933, 0.699, 0.9306, 0.6969, 0.9436, 0.7432, 0.9115, 0.7786, 0.9021, 0.7453, 0.9436, 0.7432, 0.9599, 0.7822, 0.777, 0.823, 0.7807, 0.7704, 0.8145, 0.7684, 0.8169, 0.818, 0.6956, 0.7846, 0.7061, 0.7441, 0.7451, 0.763, 0.7348, 0.8113, 0.8169, 0.818, 0.8145, 0.7684, 0.8629, 0.7535, 0.8657, 0.7934, 0.7348, 0.8113, 0.7451, 0.763, 0.7807, 0.7704, 0.777, 0.823, 0.8657, 0.7934, 0.8629, 0.7535, 0.9021, 0.7453, 0.9115, 0.7786, 0.8629, 0.7535, 0.858, 0.7061, 0.8933, 0.699, 0.9021, 0.7453, 0.7451, 0.763, 0.753, 0.7132, 0.7847, 0.7203, 0.7807, 0.7704, 0.7564, 0.6817, 0.7657, 0.5732, 0.7916, 0.5763, 0.7862, 0.688, 0.09841, 0.4042, 0.1053, 0.3872, 0.1188, 0.392, 0.1213, 0.4055, 0.13, 0.3593, 0.129, 0.3687, 0.1137, 0.3633, 0.1137, 0.3593, 0.8573, 0.6776, 0.8556, 0.5772, 0.8834, 0.574, 0.8909, 0.6712, 0.203, 0.595, 0.254, 0.5955, 0.2001, 0.657, 0.1825, 0.6102, 0.1833, 0.4627, 0.1946, 0.5407, 0.1491, 0.5191, 0.1487, 0.4851, 0.5737, 0.1149, 0.5463, 0.1339, 0.5111, 0.07933, 0.5287, 0.04199, 0.09767, 0.4911, 0.09841, 0.4042, 0.1213, 0.4055, 0.1487, 0.4851, 0.6561, 0.1374, 0.6559, 0.141, 0.5862, 0.1173, 0.6223, 0.1227, 0.6523, 0.1113, 0.6526, 0.1082, 0.6636, 0.1147, 0.6624, 0.1163, 0.6223, 0.1227, 0.5862, 0.1173, 0.6526, 0.1082, 0.6523, 0.1113, 0.6685, 0.1245, 0.6699, 0.1243, 0.6673, 0.1318, 0.6659, 0.1305, 0.6659, 0.1305, 0.6673, 0.1318, 0.6559, 0.141, 0.6561, 0.1374, 0.6624, 0.1163, 0.6636, 0.1147, 0.6699, 0.1243, 0.6685, 0.1245, 0.7558, 0.0075, 0.7043, 0.09217, 0.6832, 0.08258, 0.7003, 0.0002764, 0.6971, 0.1027, 0.7043, 0.09217, 0.7098, 0.111, 0.7054, 0.112, 0.6956, 0.1136, 0.6971, 0.1027, 0.7054, 0.112, 0.6989, 0.1143, 0.6526, 0.1082, 0.6832, 0.08258, 0.6838, 0.1037, 0.6636, 0.1147, 0.6559, 0.141, 0.6855, 0.1538, 0.6817, 0.2426, 0.5862, 0.1173, 0.5862, 0.1173, 0.7003, 0.0002764, 0.6832, 0.08258, 0.6526, 0.1082, 0.6673, 0.1318, 0.6833, 0.1365, 0.6855, 0.1538, 0.6559, 0.141, 0.6699, 0.1243, 0.6827, 0.1241, 0.6833, 0.1365, 0.6673, 0.1318, 0.6636, 0.1147, 0.6838, 0.1037, 0.6827, 0.1241, 0.6699, 0.1243, 0.6838, 0.1037, 0.6929, 0.1152, 0.6919, 0.1193, 0.6827, 0.1241, 0.6929, 0.1152, 0.6935, 0.1176, 0.6934, 0.1179, 0.6919, 0.1193, 0.6936, 0.1176, 0.6937, 0.1177, 0.6936, 0.1179, 0.6935, 0.1179, 0.6937, 0.1177, 0.6989, 0.1143, 0.6959, 0.1218, 0.6936, 0.1179, 0.6989, 0.1143, 0.7054, 0.112, 0.6982, 0.1248, 0.6959, 0.1218, 0.7054, 0.112, 0.7098, 0.111, 0.6998, 0.1268, 0.6982, 0.1248, 0.7098, 0.111, 0.7128, 0.113, 0.7022, 0.1275, 0.6998, 0.1268, 0.7128, 0.113, 0.7943, 0.1362, 0.7095, 0.1373, 0.7022, 0.1275, 0.7943, 0.1362, 0.7911, 0.1606, 0.7082, 0.1418, 0.7095, 0.1373, 0.7911, 0.1606, 0.7637, 0.2211, 0.7005, 0.1484, 0.7082, 0.1418, 0.6936, 0.1176, 0.6956, 0.1136, 0.6989, 0.1143, 0.6937, 0.1177, 0.725, 0.2426, 0.6817, 0.2426, 0.6855, 0.1538, 0.6935, 0.1535, 0.7128, 0.113, 0.7098, 0.111, 0.7888, 0.04376, 0.8113, 0.1146, 0.7943, 0.1362, 0.7128, 0.113, 0.8113, 0.1146, 0.6933, 0.121, 0.6935, 0.1179, 0.6936, 0.1179, 0.6959, 0.1218, 0.6915, 0.1267, 0.6933, 0.121, 0.6959, 0.1218, 0.6982, 0.1248, 0.6927, 0.1326, 0.6915, 0.1267, 0.6982, 0.1248, 0.6998, 0.1268, 0.6935, 0.1535, 0.6855, 0.1538, 0.6833, 0.1365, 0.6927, 0.1326, 0.6998, 0.1268, 0.7022, 0.1275, 0.7082, 0.1418, 0.7005, 0.1484, 0.7095, 0.1373, 0.7082, 0.1418, 0.7022, 0.1275, 0.7005, 0.1484, 0.6935, 0.1535, 0.6927, 0.1326, 0.6998, 0.1268, 0.6833, 0.1365, 0.6827, 0.1241, 0.6915, 0.1267, 0.6927, 0.1326, 0.6827, 0.1241, 0.6919, 0.1193, 0.6933, 0.121, 0.6915, 0.1267, 0.6919, 0.1193, 0.6934, 0.1179, 0.6935, 0.1179, 0.6933, 0.121, 0.7637, 0.2211, 0.725, 0.2426, 0.6935, 0.1535, 0.7005, 0.1484, 0.6935, 0.1176, 0.6929, 0.1152, 0.6956, 0.1136, 0.6936, 0.1176, 0.6935, 0.1176, 0.6936, 0.1176, 0.6935, 0.1179, 0.6934, 0.1179, 0.6929, 0.1152, 0.6838, 0.1037, 0.6971, 0.1027, 0.6956, 0.1136, 0.6838, 0.1037, 0.6832, 0.08258, 0.7043, 0.09217, 0.6971, 0.1027, 0.7888, 0.04376, 0.7098, 0.111, 0.7043, 0.09217, 0.7558, 0.0075, 0.464, 0.02786, 0.4689, 0.054, 0.4145, 0.08112, 0.3784, 0.0495, 0.5287, 0.04199, 0.5111, 0.07933, 0.4689, 0.054, 0.464, 0.02786, 0.254, 0.5955, 0.2443, 0.6479, 0.2123, 0.6645, 0.2001, 0.657, 0.2001, 0.657, 0.2123, 0.6645, 0.1718, 0.6751, 0.1328, 0.6448, 0.3165, 0.6081, 0.3021, 0.6575, 0.2443, 0.6479, 0.254, 0.5955, 0.1328, 0.6448, 0.1718, 0.6751, 0.144, 0.7183, 0.09643, 0.6916, 0.4655, 0.08819, 0.437, 0.09891, 0.4145, 0.08112, 0.4689, 0.054, 0.437, 0.09891, 0.4143, 0.1363, 0.4004, 0.1367, 0.4145, 0.08112, 0.858, 0.7061, 0.8577, 0.6926, 0.8922, 0.6858, 0.8933, 0.699, 0.753, 0.7132, 0.7546, 0.6982, 0.7854, 0.7049, 0.7847, 0.7203, 0.8154, 0.7186, 0.8152, 0.7036, 0.8577, 0.6926, 0.858, 0.7061, 0.7188, 0.698, 0.7203, 0.6845, 0.7546, 0.6982, 0.753, 0.7132, 0.7847, 0.7203, 0.7854, 0.7049, 0.8152, 0.7036, 0.8154, 0.7186, 0.8933, 0.699, 0.8922, 0.6858, 0.9286, 0.6836, 0.9306, 0.6969, 0.8577, 0.6926, 0.8573, 0.6776, 0.8909, 0.6712, 0.8922, 0.6858, 0.7546, 0.6982, 0.7564, 0.6817, 0.7862, 0.688, 0.7854, 0.7049, 0.8152, 0.7036, 0.8151, 0.6872, 0.8573, 0.6776, 0.8577, 0.6926, 0.7203, 0.6845, 0.7218, 0.6696, 0.7564, 0.6817, 0.7546, 0.6982, 0.7854, 0.7049, 0.7862, 0.688, 0.8151, 0.6872, 0.8152, 0.7036, 0.8922, 0.6858, 0.8909, 0.6712, 0.9263, 0.6688, 0.9286, 0.6836])
me_cube_000.use_remesh_preserve_volume = False
me_cube_000.use_remesh_preserve_attributes = False
me_cube_000.use_mirror_x = True
me_cube_000.update()
arm_armature = bpy.data.armatures.new('Armature')  # bones are not reproduced

# ---- objects
ob_armature = bpy.data.objects.new('Armature', arm_armature)
ob_body_001 = bpy.data.objects.new('Body.001', me_cube_001)
ob_body = bpy.data.objects.new('Body', me_cube_000)

# ---- transforms, parenting, visibility, modifiers, constraints
ob_armature.location = (0.0, 1.069e-08, 5.342)
ob_armature.display_type = 'SOLID'
ob_armature.show_in_front = True
ob_armature.lineart.crease_threshold = 0.0
ob_body_001.parent = ob_armature
ob_body_001.matrix_parent_inverse = Matrix(((1.0, 0.0, 0.0, -0.0), (0.0, 1.0, 0.0, -1.069e-08), (0.0, 0.0, 1.0, -5.342), (0.0, 0.0, 0.0, 1.0)))
ob_body_001.location = (0.0, 0.0, 0.0)
ob_body_001.lineart.crease_threshold = 0.0
ob_body_001.use_mesh_mirror_x = True
_vg = ob_body_001.vertex_groups.new(name='Torso')
_vg = ob_body_001.vertex_groups.new(name='Chest')
_vg = ob_body_001.vertex_groups.new(name='Neck')
_vg = ob_body_001.vertex_groups.new(name='Head')
_vg = ob_body_001.vertex_groups.new(name='Upper Arm.L')
_vg = ob_body_001.vertex_groups.new(name='Lower Arm.L')
_vg = ob_body_001.vertex_groups.new(name='Hand.L')
_vg = ob_body_001.vertex_groups.new(name='Fingers01.L')
_vg = ob_body_001.vertex_groups.new(name='Fingers02.L')
_vg = ob_body_001.vertex_groups.new(name='Thumb01.L')
_vg = ob_body_001.vertex_groups.new(name='Thumb02.L')
_vg = ob_body_001.vertex_groups.new(name='Upper Arm.R')
_vg = ob_body_001.vertex_groups.new(name='Lower Arm.R')
_vg = ob_body_001.vertex_groups.new(name='Hand.R')
_vg = ob_body_001.vertex_groups.new(name='Fingers01.R')
_vg = ob_body_001.vertex_groups.new(name='Fingers02.R')
_vg = ob_body_001.vertex_groups.new(name='Thumb01.R')
_vg = ob_body_001.vertex_groups.new(name='Thumb02.R')
_vg = ob_body_001.vertex_groups.new(name='Upper Leg.L')
_vg = ob_body_001.vertex_groups.new(name='Lower Leg.L')
_vg = ob_body_001.vertex_groups.new(name='Bone.014')
_vg = ob_body_001.vertex_groups.new(name='Upper Leg.R')
_vg = ob_body_001.vertex_groups.new(name='Lower Leg.R')
_vg = ob_body_001.vertex_groups.new(name='Bone')
_vg = ob_body_001.vertex_groups.new(name='Foot.L')
_vg = ob_body_001.vertex_groups.new(name='Toes.L')
_vg = ob_body_001.vertex_groups.new(name='Foot.R')
_vg = ob_body_001.vertex_groups.new(name='Toes.R')
_m = ob_body_001.modifiers.new('Armature', 'ARMATURE')
_m.object = ob_armature
ob_body.parent = ob_armature
ob_body.matrix_parent_inverse = Matrix(((1.0, 0.0, 0.0, -0.0), (0.0, 1.0, 0.0, -1.069e-08), (0.0, 0.0, 1.0, -5.342), (0.0, 0.0, 0.0, 1.0)))
ob_body.location = (0.0, 0.0, 0.0)
ob_body.lineart.crease_threshold = 0.0
ob_body.use_mesh_mirror_x = True
_vg = ob_body.vertex_groups.new(name='Torso')
_vg = ob_body.vertex_groups.new(name='Chest')
_vg = ob_body.vertex_groups.new(name='Neck')
_vg = ob_body.vertex_groups.new(name='Head')
_vg = ob_body.vertex_groups.new(name='Upper Arm.L')
_vg = ob_body.vertex_groups.new(name='Lower Arm.L')
_vg = ob_body.vertex_groups.new(name='Hand.L')
_vg = ob_body.vertex_groups.new(name='Fingers01.L')
_vg = ob_body.vertex_groups.new(name='Fingers02.L')
_vg = ob_body.vertex_groups.new(name='Thumb01.L')
_vg = ob_body.vertex_groups.new(name='Thumb02.L')
_vg = ob_body.vertex_groups.new(name='Upper Arm.R')
_vg = ob_body.vertex_groups.new(name='Lower Arm.R')
_vg = ob_body.vertex_groups.new(name='Hand.R')
_vg = ob_body.vertex_groups.new(name='Fingers01.R')
_vg = ob_body.vertex_groups.new(name='Fingers02.R')
_vg = ob_body.vertex_groups.new(name='Thumb01.R')
_vg = ob_body.vertex_groups.new(name='Thumb02.R')
_vg = ob_body.vertex_groups.new(name='Upper Leg.L')
_vg = ob_body.vertex_groups.new(name='Lower Leg.L')
_vg = ob_body.vertex_groups.new(name='Bone.014')
_vg = ob_body.vertex_groups.new(name='Upper Leg.R')
_vg = ob_body.vertex_groups.new(name='Lower Leg.R')
_vg = ob_body.vertex_groups.new(name='Bone')
_vg = ob_body.vertex_groups.new(name='Foot.L')
_vg = ob_body.vertex_groups.new(name='Toes.L')
_vg = ob_body.vertex_groups.new(name='Foot.R')
_vg = ob_body.vertex_groups.new(name='Toes.R')

# ---- collection membership
col_collection_1.objects.link(ob_armature)
col_collection_1.objects.link(ob_body_001)
col_collection_1.objects.link(ob_body)

# ---- scene / render settings (as saved in the file)
scene.frame_start = 1; scene.frame_end = 60; scene.frame_set(0)
scene.render.engine = 'BLENDER_EEVEE_NEXT'
scene.render.resolution_percentage = 50
scene.render.dither_intensity = 0.0
scene.cycles.use_denoising = False
scene.cycles.samples = 128
scene.cycles.sampling_pattern = 'TABULATED_SOBOL'
scene.cycles.light_sampling_threshold = 0.0
scene.cycles.use_adaptive_sampling = False
scene.cycles.use_light_tree = False
scene.cycles.blur_glossy = 0.0
scene.cycles.sample_clamp_indirect = 0.0
scene.view_settings.view_transform = 'Standard'
bpy.context.view_layer.update()

# ---- added for rendering (the .blend has no active camera and no usable light): camera, sun
cam_auto = bpy.data.cameras.new('AutoCamera')
cam_auto.lens = 50.0
cam_auto.sensor_width = 36.0
cam_auto.clip_end = 1000.0
ob_auto_camera = bpy.data.objects.new('AutoCamera', cam_auto)
scene.collection.objects.link(ob_auto_camera)
ob_auto_camera.location = (15.199, -18.2391, 19.3003)
ob_auto_camera.rotation_euler = (1.09748, -7.21219e-08, 0.694738)
scene.camera = ob_auto_camera
light_auto_sun = bpy.data.lights.new('AutoSun', 'SUN')
light_auto_sun.energy = 3.0
light_auto_sun.angle = 0.0523599
ob_auto_sun = bpy.data.objects.new('AutoSun', light_auto_sun)
scene.collection.objects.link(ob_auto_sun)
ob_auto_sun.rotation_euler = (0.872665, 0.174533, 0.523599)
bpy.context.view_layer.update()
